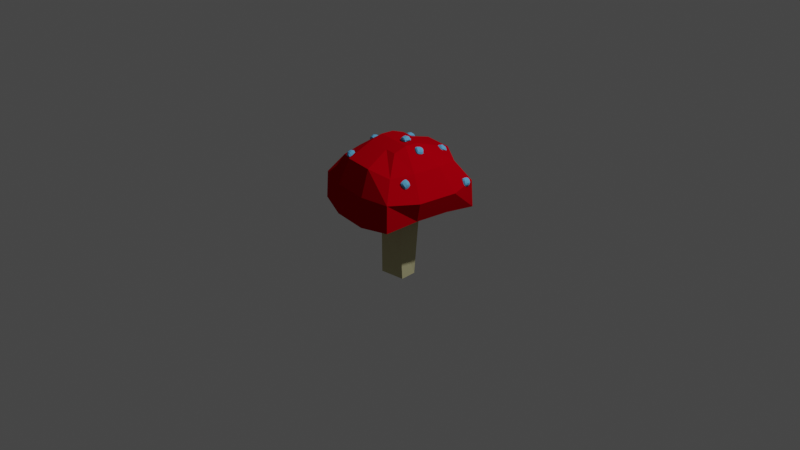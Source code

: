# Source: MushRoom.blend  (saved by Blender 2.81.16; exported with 4.5.12 LTS)
import bpy
from mathutils import Matrix  # noqa: F401  (used for matrix-valued properties, if any)

bpy.ops.wm.read_factory_settings(use_empty=True)
scene = bpy.context.scene
scene.name = 'Scene'

# ---- collections
col_collection = bpy.data.collections.new('Collection'); scene.collection.children.link(col_collection)

# ---- materials (node trees are filled in below, after node groups)
mat_material = bpy.data.materials.new('Material')
mat_material.alpha_threshold = 0.0
mat_material.use_transparent_shadow = False
mat_material.diffuse_color = (0.5288, 0.4997, 0.2839, 1.0)
mat_material.line_color = (0.0, 0.0, 0.0, 1.0)
mat_material_001 = bpy.data.materials.new('Material.001')
mat_material_001.use_transparent_shadow = False
mat_material_001.diffuse_color = (0.4336, 0.0, 0.005302, 1.0)
mat_material_002 = bpy.data.materials.new('Material.002')
mat_material_002.use_transparent_shadow = False
mat_material_002.diffuse_color = (0.1799, 0.3734, 0.8, 1.0)
mat_material_013 = bpy.data.materials.new('Material.013')
mat_material_013.use_transparent_shadow = False
mat_material_013.diffuse_color = (0.1274, 0.45, 0.8, 1.0)
mat_material_012 = bpy.data.materials.new('Material.012')
mat_material_012.use_transparent_shadow = False
mat_material_012.diffuse_color = (0.1274, 0.45, 0.8, 1.0)
mat_material_007 = bpy.data.materials.new('Material.007')
mat_material_007.use_transparent_shadow = False
mat_material_007.diffuse_color = (0.1274, 0.45, 0.8, 1.0)
mat_material_010 = bpy.data.materials.new('Material.010')
mat_material_010.use_transparent_shadow = False
mat_material_010.diffuse_color = (0.1274, 0.45, 0.8, 1.0)
mat_material_003 = bpy.data.materials.new('Material.003')
mat_material_003.use_transparent_shadow = False
mat_material_003.diffuse_color = (0.1274, 0.45, 0.8, 1.0)
mat_material_006 = bpy.data.materials.new('Material.006')
mat_material_006.use_transparent_shadow = False
mat_material_006.diffuse_color = (0.1274, 0.45, 0.8, 1.0)
mat_material_005 = bpy.data.materials.new('Material.005')
mat_material_005.use_transparent_shadow = False
mat_material_005.diffuse_color = (0.1274, 0.45, 0.8, 1.0)
mat_material_011 = bpy.data.materials.new('Material.011')
mat_material_011.use_transparent_shadow = False
mat_material_011.diffuse_color = (0.1274, 0.45, 0.8, 1.0)
mat_material_004 = bpy.data.materials.new('Material.004')
mat_material_004.use_transparent_shadow = False
mat_material_004.diffuse_color = (0.1274, 0.45, 0.8, 1.0)
mat_material_008 = bpy.data.materials.new('Material.008')
mat_material_008.use_transparent_shadow = False
mat_material_008.diffuse_color = (0.1274, 0.45, 0.8, 1.0)
mat_material_009 = bpy.data.materials.new('Material.009')
mat_material_009.use_transparent_shadow = False
mat_material_009.diffuse_color = (0.1274, 0.45, 0.8, 1.0)

# ---- material node trees

# ---- world
world_world = bpy.data.worlds.new('World'); scene.world = world_world
world_world.use_nodes = True; world_world.node_tree.nodes.clear()
_N = world_world.node_tree.nodes; _L = world_world.node_tree.links
n0 = _N.new('ShaderNodeOutputWorld'); n0.name = 'World Output'; n0.location = (300, 300)
n1 = _N.new('ShaderNodeBackground'); n1.name = 'Background'; n1.location = (10, 300)
n1.inputs[0].default_value = (0.05088, 0.05088, 0.05088, 1.0)
_L.new(n1.outputs[0], n0.inputs[0])
n0.is_active_output = True
world_world.color = (0.05088, 0.05088, 0.05088)
world_world.use_sun_shadow = False
world_world.sun_shadow_jitter_overblur = 0.0

# ---- cameras
cam_camera = bpy.data.cameras.new('Camera')
cam_camera.clip_end = 100.0
cam_camera.ortho_scale = 7.314

# ---- lights
light_light = bpy.data.lights.new('Light', 'POINT')
light_light.transmission_factor = 0.0
light_light.energy = 1000.0
light_light.shadow_soft_size = 0.1
light_light.shadow_maximum_resolution = 0.006
light_light.use_absolute_resolution = True

# ---- meshes
me_cube_002 = bpy.data.meshes.new('Cube.002')
me_cube_002.from_pydata([(-1.689, -1.689, -1.224), (-0.6459, -0.6459, 0.8348), (-1.689, 1.689, -1.224), (-0.6459, 0.6459, 0.8348), (1.689, -1.689, -1.224), (0.6459, -0.6459, 0.8348), (1.689, 1.689, -1.224), (0.6459, 0.6459, 0.8348), (-1.936, 0.6454, -1.358), (-1.936, -0.6454, -1.358), (-1.655, -1.655, -0.3052), (-1.249, -1.249, 0.3333), (-0.6459, -0.2153, 0.8348), (-0.6459, 0.2153, 0.8348), (-1.249, 1.249, 0.3333), (-1.655, 1.655, -0.3052), (0.5841, 1.752, -1.089), (-0.5841, 1.752, -1.089), (-0.2153, 0.6459, 0.9829), (0.2153, 0.6459, 0.9829), (1.249, 1.249, 0.3333), (1.655, 1.655, -0.3052), (1.936, -0.6454, -1.358), (1.936, 0.6454, -1.358), (0.6459, 0.2153, 0.8348), (0.6459, -0.2153, 0.8348), (1.249, -1.249, 0.3333), (1.655, -1.655, -0.3052), (-0.5841, -1.752, -1.089), (0.5841, -1.752, -1.089), (0.2153, -0.6459, 0.9829), (-0.2153, -0.6459, 0.9829), (0.2153, 0.2153, 0.9829), (0.2153, -0.2153, 0.9829), (-0.2153, 0.2153, 0.9829), (-0.2153, -0.2153, 0.9829), (-0.5175, 0.5175, -1.059), (-0.5175, -0.5175, -1.059), (0.5175, 0.5175, -1.059), (0.5175, -0.5175, -1.059), (0.6777, -2.033, -0.3622), (-0.6777, -2.033, -0.3622), (0.4931, -1.479, 0.3948), (-0.4931, -1.479, 0.3948), (1.897, 0.6322, -0.3331), (1.897, -0.6322, -0.3331), (1.558, 0.5192, 0.4984), (1.558, -0.5192, 0.4984), (-0.6777, 2.033, -0.3622), (0.6777, 2.033, -0.3622), (-0.4931, 1.479, 0.3948), (0.4931, 1.479, 0.3948), (-1.897, -0.6322, -0.3331), (-1.897, 0.6322, -0.3331), (-1.558, -0.5192, 0.4984), (-1.558, 0.5192, 0.4984), (-0.6281, 0.4851, 0.3587), (-0.333, 0.3915, -3.801), (0.1796, 0.3294, -0.8815), (0.1838, 0.4276, -3.849), (-0.4851, -0.6281, 0.3587), (-0.3866, -0.4702, -3.923), (0.2677, -0.3271, -0.867), (0.3896, -0.4314, -3.857), (-1.84, -0.223, -0.1548), (-1.948, -0.1122, -0.1093), (-1.871, -0.04847, -0.2991), (-1.96, -0.04543, -0.1645), (-1.771, -0.07689, 0.006908), (-1.921, -0.0563, -0.04745), (-1.802, 0.0976, -0.1374), (-1.933, 0.01043, -0.1026), (-1.858, -0.1139, -0.2693), (-1.846, -0.1806, -0.2141), (-1.886, -0.2151, -0.139), (-1.922, -0.1725, -0.1232), (-1.952, -0.08991, -0.1277), (-1.956, -0.06767, -0.1461), (-1.945, -0.04352, -0.2299), (-1.917, -0.04415, -0.2803), (-1.833, 0.05386, -0.1903), (-1.857, 0.003353, -0.2463), (-1.96, -0.02587, -0.1407), (-1.951, -0.007256, -0.1201), (-1.894, 0.06448, -0.1103), (-1.849, 0.09895, -0.1219), (-1.767, -0.01315, -0.02873), (-1.779, 0.05352, -0.08385), (-1.929, -0.01182, -0.08423), (-1.925, -0.03406, -0.06584), (-1.871, -0.06454, -0.003594), (-1.819, -0.072, 0.01946), (-1.825, -0.1777, -0.09659), (-1.801, -0.1272, -0.04066), (-1.939, -0.07398, -0.06488), (-1.948, -0.0926, -0.0855), (-1.947, -0.0295, -0.1017), (-1.943, -0.05174, -0.08327), (-1.956, -0.04812, -0.1223), (-1.952, -0.07036, -0.1039), (-1.846, -0.05736, -0.1897), (-1.837, -0.1108, -0.1455), (-1.825, -0.01261, -0.1401), (-1.815, -0.06607, -0.09594), (-1.831, -0.1341, -0.01239), (-1.859, -0.1928, -0.07728), (-1.889, -0.1087, -0.02863), (-1.909, -0.1514, -0.07584), (-1.833, 0.05642, -0.06723), (-1.821, -0.008892, -0.01322), (-1.892, 0.04118, -0.06078), (-1.882, -0.01246, -0.01643), (-1.897, 0.01728, -0.2509), (-1.869, 0.07589, -0.186), (-1.936, 0.001442, -0.2022), (-1.916, 0.04408, -0.155), (-1.899, -0.1729, -0.1949), (-1.91, -0.1076, -0.2489), (-1.946, -0.1472, -0.1656), (-1.955, -0.09352, -0.2099), (-1.461, 1.65, -0.178), (-1.401, 1.799, -0.1786), (-1.445, 1.75, -0.3826), (-1.394, 1.838, -0.2568), (-1.235, 1.666, -0.1517), (-1.314, 1.805, -0.1685), (-1.218, 1.767, -0.3563), (-1.308, 1.844, -0.2468), (-1.465, 1.71, -0.3252), (-1.472, 1.672, -0.247), (-1.464, 1.695, -0.1585), (-1.44, 1.748, -0.1614), (-1.399, 1.812, -0.2046), (-1.397, 1.825, -0.2307), (-1.428, 1.822, -0.3126), (-1.448, 1.794, -0.359), (-1.293, 1.771, -0.3651), (-1.371, 1.765, -0.3742), (-1.367, 1.849, -0.2491), (-1.338, 1.851, -0.2458), (-1.261, 1.834, -0.2932), (-1.226, 1.81, -0.3332), (-1.212, 1.69, -0.2169), (-1.206, 1.729, -0.2951), (-1.31, 1.831, -0.2207), (-1.312, 1.818, -0.1946), (-1.273, 1.76, -0.1419), (-1.243, 1.711, -0.1328), (-1.388, 1.661, -0.162), (-1.31, 1.666, -0.1529), (-1.344, 1.812, -0.1676), (-1.373, 1.81, -0.1709), (-1.34, 1.838, -0.2197), (-1.342, 1.825, -0.1936), (-1.369, 1.836, -0.2231), (-1.371, 1.823, -0.197), (-1.373, 1.73, -0.298), (-1.378, 1.7, -0.2353), (-1.304, 1.736, -0.29), (-1.309, 1.705, -0.2273), (-1.309, 1.692, -0.1191), (-1.4, 1.685, -0.1297), (-1.325, 1.753, -0.1321), (-1.391, 1.748, -0.1397), (-1.215, 1.779, -0.2702), (-1.221, 1.741, -0.1936), (-1.245, 1.824, -0.2418), (-1.25, 1.793, -0.1789), (-1.381, 1.806, -0.3759), (-1.29, 1.813, -0.3654), (-1.377, 1.837, -0.3189), (-1.311, 1.841, -0.3112), (-1.475, 1.723, -0.2232), (-1.469, 1.76, -0.2997), (-1.459, 1.778, -0.2031), (-1.454, 1.809, -0.266), (-1.278, 0.5437, 0.5237), (-1.278, 0.6432, 0.6504), (-1.286, 0.7671, 0.4757), (-1.281, 0.7286, 0.6321), (-1.077, 0.5734, 0.6272), (-1.201, 0.6545, 0.69), (-1.085, 0.7968, 0.5792), (-1.204, 0.7399, 0.6717), (-1.294, 0.6943, 0.4751), (-1.291, 0.609, 0.4934), (-1.299, 0.5546, 0.567), (-1.296, 0.5923, 0.6111), (-1.279, 0.6716, 0.6443), (-1.28, 0.7001, 0.6382), (-1.303, 0.7574, 0.5757), (-1.308, 0.7734, 0.52), (-1.155, 0.7926, 0.5517), (-1.225, 0.7823, 0.5159), (-1.26, 0.7341, 0.654), (-1.234, 0.7378, 0.6672), (-1.154, 0.7794, 0.6522), (-1.11, 0.8025, 0.6214), (-1.06, 0.6431, 0.612), (-1.063, 0.7284, 0.5937), (-1.203, 0.7115, 0.6778), (-1.202, 0.683, 0.6839), (-1.147, 0.6143, 0.6876), (-1.102, 0.5837, 0.6684), (-1.216, 0.5507, 0.5656), (-1.146, 0.5609, 0.6014), (-1.231, 0.6524, 0.6855), (-1.257, 0.6487, 0.6723), (-1.233, 0.7094, 0.6733), (-1.232, 0.6809, 0.6794), (-1.259, 0.7056, 0.6601), (-1.258, 0.6771, 0.6662), (-1.219, 0.7016, 0.5372), (-1.216, 0.6332, 0.5519), (-1.157, 0.7107, 0.5689), (-1.154, 0.6423, 0.5836), (-1.157, 0.5495, 0.6405), (-1.238, 0.5375, 0.5989), (-1.194, 0.5931, 0.6713), (-1.253, 0.5844, 0.6411), (-1.092, 0.7367, 0.6417), (-1.089, 0.6531, 0.6596), (-1.139, 0.7357, 0.6817), (-1.136, 0.6671, 0.6964), (-1.248, 0.8064, 0.5412), (-1.167, 0.8183, 0.5828), (-1.26, 0.78, 0.5991), (-1.201, 0.7887, 0.6294), (-1.315, 0.6198, 0.5434), (-1.319, 0.7034, 0.5255), (-1.322, 0.6397, 0.601), (-1.324, 0.7084, 0.5862), (-0.2538, 0.7925, 0.841), (-0.1851, 0.9179, 0.9153), (-0.2044, 0.9724, 0.709), (-0.1662, 0.9866, 0.8648), (-0.03233, 0.7693, 0.8923), (-0.1004, 0.909, 0.9349), (0.01711, 0.9492, 0.7602), (-0.08147, 0.9778, 0.8844), (-0.2348, 0.913, 0.7389), (-0.2537, 0.8443, 0.7893), (-0.2569, 0.8241, 0.8789), (-0.2295, 0.8692, 0.9031), (-0.1788, 0.9408, 0.8985), (-0.1725, 0.9637, 0.8816), (-0.1929, 1.002, 0.8055), (-0.2085, 1.0, 0.7495), (-0.05541, 0.9652, 0.7475), (-0.132, 0.9733, 0.7298), (-0.1391, 0.9898, 0.8792), (-0.1109, 0.9868, 0.8858), (-0.02911, 0.9851, 0.8434), (0.008541, 0.9776, 0.7998), (0.0002167, 0.8176, 0.8481), (0.01911, 0.8864, 0.7976), (-0.08777, 0.9548, 0.9013), (-0.09408, 0.9319, 0.9181), (-0.06566, 0.8521, 0.941), (-0.0399, 0.8014, 0.9291), (-0.1833, 0.7866, 0.8668), (-0.1067, 0.7786, 0.8845), (-0.1298, 0.918, 0.9362), (-0.158, 0.921, 0.9297), (-0.1172, 0.9639, 0.9026), (-0.1235, 0.941, 0.9194), (-0.1454, 0.9668, 0.896), (-0.1517, 0.9439, 0.9129), (-0.1459, 0.9083, 0.7807), (-0.1611, 0.8532, 0.8211), (-0.07808, 0.9012, 0.7964), (-0.09323, 0.8461, 0.8368), (-0.109, 0.7856, 0.9261), (-0.1979, 0.7949, 0.9055), (-0.1191, 0.8475, 0.9418), (-0.1837, 0.8543, 0.9268), (0.009667, 0.9204, 0.8419), (-0.00884, 0.853, 0.8914), (-0.02086, 0.9509, 0.8854), (-0.03606, 0.8956, 0.9259), (-0.1384, 1.011, 0.7466), (-0.04953, 1.002, 0.7671), (-0.1405, 1.012, 0.8112), (-0.07579, 1.005, 0.8262), (-0.2576, 0.8791, 0.8338), (-0.2391, 0.9464, 0.7843), (-0.2403, 0.917, 0.8786), (-0.2251, 0.9723, 0.8381), (0.8076, 1.428, 0.2786), (0.8551, 1.582, 0.271), (0.7278, 1.549, 0.1018), (0.8246, 1.628, 0.2035), (1.021, 1.463, 0.2061), (0.9369, 1.595, 0.2433), (0.9416, 1.584, 0.02933), (0.9064, 1.642, 0.1757), (0.7364, 1.502, 0.1567), (0.7669, 1.455, 0.2243), (0.8114, 1.471, 0.3031), (0.8296, 1.526, 0.2969), (0.845, 1.597, 0.2485), (0.8348, 1.613, 0.226), (0.7705, 1.615, 0.1662), (0.7331, 1.589, 0.13), (0.8706, 1.582, 0.05432), (0.7966, 1.57, 0.07939), (0.8524, 1.641, 0.1997), (0.8796, 1.645, 0.1905), (0.9287, 1.641, 0.1126), (0.9427, 1.624, 0.05895), (1.012, 1.496, 0.1412), (0.9815, 1.542, 0.07363), (0.9166, 1.626, 0.1983), (0.9268, 1.611, 0.2208), (0.9877, 1.552, 0.2433), (1.021, 1.505, 0.2321), (0.8795, 1.444, 0.2627), (0.9534, 1.456, 0.2376), (0.9102, 1.599, 0.2581), (0.8829, 1.595, 0.2673), (0.8898, 1.63, 0.213), (0.9, 1.615, 0.2355), (0.8625, 1.626, 0.2222), (0.8727, 1.61, 0.2448), (0.8301, 1.528, 0.1437), (0.8546, 1.491, 0.1978), (0.8957, 1.539, 0.1215), (0.9201, 1.502, 0.1756), (0.9678, 1.478, 0.2707), (0.882, 1.464, 0.2998), (0.9455, 1.539, 0.2738), (0.8831, 1.529, 0.295), (0.9821, 1.588, 0.1062), (1.012, 1.543, 0.1724), (0.966, 1.628, 0.1503), (0.9906, 1.59, 0.2046), (0.7859, 1.61, 0.0871), (0.8717, 1.624, 0.05801), (0.8131, 1.635, 0.1402), (0.8756, 1.645, 0.1191), (0.7718, 1.503, 0.2538), (0.7419, 1.549, 0.1876), (0.7933, 1.558, 0.2715), (0.7688, 1.595, 0.2172), (-0.1608, 0.1756, 1.004), (-0.09019, 0.2462, 1.131), (-0.1608, 0.4042, 1.004), (-0.09019, 0.3336, 1.131), (0.06779, 0.1756, 1.004), (-0.002788, 0.2462, 1.131), (0.06779, 0.4042, 1.004), (-0.002788, 0.3336, 1.131), (-0.1775, 0.3335, 0.995), (-0.1775, 0.2462, 0.995), (-0.1584, 0.1779, 1.053), (-0.131, 0.2054, 1.097), (-0.09019, 0.2753, 1.131), (-0.09019, 0.3044, 1.131), (-0.131, 0.3744, 1.097), (-0.1584, 0.4018, 1.053), (-0.006971, 0.4084, 1.012), (-0.086, 0.4084, 1.012), (-0.06105, 0.3336, 1.141), (-0.03192, 0.3336, 1.141), (0.03801, 0.3744, 1.097), (0.06547, 0.4018, 1.053), (0.08451, 0.2462, 0.995), (0.08451, 0.3335, 0.995), (-0.002788, 0.3044, 1.131), (-0.002788, 0.2753, 1.131), (0.03801, 0.2054, 1.097), (0.06547, 0.1779, 1.053), (-0.086, 0.1713, 1.012), (-0.006971, 0.1713, 1.012), (-0.03192, 0.2462, 1.141), (-0.06105, 0.2462, 1.141), (-0.03192, 0.3044, 1.141), (-0.03192, 0.2753, 1.141), (-0.06105, 0.3044, 1.141), (-0.06105, 0.2753, 1.141), (-0.0815, 0.3249, 1.014), (-0.0815, 0.2549, 1.014), (-0.01148, 0.3249, 1.014), (-0.01148, 0.2549, 1.014), (-0.0006355, 0.1523, 1.05), (-0.09234, 0.1523, 1.05), (-0.01313, 0.1898, 1.101), (-0.07985, 0.1898, 1.101), (0.08184, 0.3327, 1.052), (0.08184, 0.2471, 1.052), (0.0589, 0.325, 1.108), (0.0589, 0.2548, 1.108), (-0.09234, 0.4274, 1.05), (-0.0006355, 0.4274, 1.05), (-0.07985, 0.39, 1.101), (-0.01313, 0.39, 1.101), (-0.1748, 0.2471, 1.052), (-0.1748, 0.3327, 1.052), (-0.1519, 0.2548, 1.108), (-0.1519, 0.325, 1.108), (-1.251, -1.089, 0.394), (-1.215, -1.056, 0.5475), (-1.265, -0.8693, 0.454), (-1.221, -0.9714, 0.5704), (-1.028, -1.089, 0.4478), (-1.13, -1.056, 0.5681), (-1.043, -0.8693, 0.5078), (-1.136, -0.9714, 0.591), (-1.275, -0.9349, 0.423), (-1.269, -1.019, 0.4001), (-1.26, -1.1, 0.4413), (-1.244, -1.086, 0.4954), (-1.217, -1.028, 0.5551), (-1.219, -0.9994, 0.5628), (-1.255, -0.923, 0.5398), (-1.274, -0.8849, 0.5001), (-1.118, -0.8674, 0.4991), (-1.195, -0.8674, 0.4805), (-1.195, -0.9741, 0.5867), (-1.166, -0.9741, 0.5935), (-1.091, -0.9229, 0.5795), (-1.056, -0.8848, 0.5528), (-1.015, -1.019, 0.4618), (-1.02, -0.9348, 0.4847), (-1.134, -0.9994, 0.5833), (-1.132, -1.027, 0.5757), (-1.08, -1.086, 0.5352), (-1.042, -1.1, 0.4941), (-1.18, -1.096, 0.4183), (-1.103, -1.096, 0.4369), (-1.161, -1.058, 0.5706), (-1.189, -1.058, 0.5637), (-1.164, -1.002, 0.5859), (-1.163, -1.03, 0.5782), (-1.193, -1.002, 0.579), (-1.191, -1.03, 0.5714), (-1.185, -0.9484, 0.4615), (-1.181, -1.016, 0.4432), (-1.117, -0.9484, 0.478), (-1.113, -1.016, 0.4597), (-1.104, -1.124, 0.4682), (-1.193, -1.124, 0.4466), (-1.13, -1.102, 0.523), (-1.195, -1.102, 0.5073), (-1.036, -0.9509, 0.5367), (-1.03, -1.033, 0.5143), (-1.07, -0.9735, 0.582), (-1.066, -1.041, 0.5635), (-1.21, -0.8592, 0.5187), (-1.121, -0.8592, 0.5403), (-1.207, -0.9091, 0.5598), (-1.143, -0.9091, 0.5755), (-1.28, -1.033, 0.4539), (-1.285, -0.951, 0.4763), (-1.27, -1.041, 0.5139), (-1.275, -0.9735, 0.5323), (0.02322, -1.256, 0.5579), (0.1048, -1.271, 0.696), (0.02879, -1.071, 0.6918), (0.1069, -1.2, 0.7472), (0.2511, -1.251, 0.5407), (0.1919, -1.269, 0.6895), (0.2566, -1.065, 0.6746), (0.1941, -1.198, 0.7406), (0.009719, -1.123, 0.6443), (0.00759, -1.194, 0.5932), (0.0293, -1.283, 0.5989), (0.06059, -1.285, 0.6478), (0.1055, -1.248, 0.7131), (0.1062, -1.224, 0.7302), (0.06471, -1.149, 0.7468), (0.03476, -1.102, 0.7301), (0.1828, -1.069, 0.6894), (0.104, -1.071, 0.6954), (0.1367, -1.206, 0.7531), (0.1658, -1.205, 0.7509), (0.2332, -1.144, 0.7341), (0.258, -1.096, 0.7132), (0.2688, -1.188, 0.5735), (0.2709, -1.117, 0.6246), (0.1934, -1.222, 0.7236), (0.1926, -1.246, 0.7065), (0.2291, -1.281, 0.6351), (0.2525, -1.278, 0.5821), (0.09827, -1.263, 0.5565), (0.1771, -1.261, 0.5506), (0.1636, -1.276, 0.6997), (0.1346, -1.276, 0.7019), (0.1651, -1.229, 0.7339), (0.1644, -1.252, 0.7168), (0.136, -1.229, 0.736), (0.1353, -1.253, 0.719), (0.1067, -1.139, 0.6478), (0.1049, -1.196, 0.6068), (0.1765, -1.138, 0.6425), (0.1748, -1.194, 0.6015), (0.1857, -1.298, 0.569), (0.09428, -1.3, 0.5759), (0.178, -1.298, 0.6332), (0.1115, -1.299, 0.6382), (0.2725, -1.151, 0.6699), (0.2704, -1.22, 0.6199), (0.2536, -1.19, 0.7126), (0.2519, -1.247, 0.6715), (0.101, -1.077, 0.737), (0.1924, -1.075, 0.7301), (0.1164, -1.137, 0.7554), (0.1829, -1.135, 0.7504), (0.01452, -1.226, 0.6392), (0.01661, -1.157, 0.6893), (0.04182, -1.252, 0.6873), (0.04353, -1.196, 0.7285), (1.413, -0.8188, 0.4289), (1.429, -0.801, 0.5882), (1.219, -0.798, 0.5474), (1.355, -0.7931, 0.6335), (1.479, -0.6119, 0.5005), (1.454, -0.7219, 0.6156), (1.284, -0.5911, 0.6189), (1.38, -0.714, 0.6609), (1.27, -0.8158, 0.4983), (1.344, -0.8237, 0.453), (1.433, -0.837, 0.4701), (1.437, -0.8276, 0.5273), (1.404, -0.7984, 0.6033), (1.38, -0.7957, 0.6184), (1.293, -0.8122, 0.6149), (1.243, -0.8166, 0.5861), (1.263, -0.6619, 0.6044), (1.24, -0.7334, 0.5796), (1.368, -0.7709, 0.6506), (1.376, -0.7445, 0.6597), (1.342, -0.6592, 0.6678), (1.307, -0.6139, 0.6563), (1.42, -0.5866, 0.5351), (1.345, -0.5786, 0.5803), (1.405, -0.7166, 0.6458), (1.429, -0.7193, 0.6307), (1.486, -0.6746, 0.5802), (1.498, -0.6343, 0.5402), (1.442, -0.755, 0.4567), (1.465, -0.6834, 0.4815), (1.45, -0.7524, 0.6144), (1.442, -0.7788, 0.6053), (1.401, -0.7471, 0.6446), (1.425, -0.7498, 0.6295), (1.392, -0.7735, 0.6355), (1.417, -0.7762, 0.6204), (1.313, -0.7378, 0.5393), (1.373, -0.7441, 0.503), (1.334, -0.6744, 0.5613), (1.393, -0.6808, 0.525), (1.499, -0.6949, 0.5031), (1.473, -0.7779, 0.4744), (1.486, -0.724, 0.5594), (1.467, -0.7844, 0.5385), (1.37, -0.6046, 0.624), (1.443, -0.6124, 0.5797), (1.395, -0.6495, 0.6576), (1.455, -0.6559, 0.6212), (1.239, -0.7528, 0.617), (1.265, -0.6698, 0.6458), (1.297, -0.7662, 0.6423), (1.316, -0.7058, 0.6632), (1.369, -0.8447, 0.4993), (1.296, -0.8369, 0.5436), (1.394, -0.8466, 0.5552), (1.334, -0.8402, 0.5916), (-0.4496, 0.4318, -2.053), (0.3005, -0.5686, -2.266), (0.2508, 0.3952, -2.035), (-0.428, -0.5366, -2.124)], [], [(55, 13, 3, 14), (51, 19, 7, 20), (47, 25, 5, 26), (43, 31, 1, 11), (39, 22, 4, 29), (35, 12, 1, 31), (25, 33, 30, 5), (33, 35, 31, 30), (7, 19, 32, 24), (24, 32, 33, 25), (19, 18, 34, 32), (32, 34, 35, 33), (18, 3, 13, 34), (34, 13, 12, 35), (9, 37, 28, 0), (37, 39, 29, 28), (2, 17, 36, 8), (8, 36, 37, 9), (17, 16, 38, 36), (36, 38, 39, 37), (16, 6, 23, 38), (38, 23, 22, 39), (28, 41, 10, 0), (41, 43, 11, 10), (4, 27, 40, 29), (29, 40, 41, 28), (27, 26, 42, 40), (40, 42, 43, 41), (26, 5, 30, 42), (42, 30, 31, 43), (22, 45, 27, 4), (45, 47, 26, 27), (6, 21, 44, 23), (23, 44, 45, 22), (21, 20, 46, 44), (44, 46, 47, 45), (20, 7, 24, 46), (46, 24, 25, 47), (16, 49, 21, 6), (49, 51, 20, 21), (2, 15, 48, 17), (17, 48, 49, 16), (15, 14, 50, 48), (48, 50, 51, 49), (14, 3, 18, 50), (50, 18, 19, 51), (8, 53, 15, 2), (53, 55, 14, 15), (0, 10, 52, 9), (9, 52, 53, 8), (10, 11, 54, 52), (52, 54, 55, 53), (11, 1, 12, 54), (54, 12, 13, 55), (56, 60, 62, 58), (570, 58, 62, 569), (569, 62, 60, 571), (61, 57, 59, 63), (568, 56, 58, 570), (571, 60, 56, 568), (119, 77, 67, 78), (115, 83, 71, 84), (111, 89, 69, 90), (107, 95, 65, 75), (103, 86, 68, 93), (99, 76, 65, 95), (89, 97, 94, 69), (97, 99, 95, 94), (71, 83, 96, 88), (88, 96, 97, 89), (83, 82, 98, 96), (96, 98, 99, 97), (82, 67, 77, 98), (98, 77, 76, 99), (73, 101, 92, 64), (101, 103, 93, 92), (66, 81, 100, 72), (72, 100, 101, 73), (81, 80, 102, 100), (100, 102, 103, 101), (80, 70, 87, 102), (102, 87, 86, 103), (92, 105, 74, 64), (105, 107, 75, 74), (68, 91, 104, 93), (93, 104, 105, 92), (91, 90, 106, 104), (104, 106, 107, 105), (90, 69, 94, 106), (106, 94, 95, 107), (86, 109, 91, 68), (109, 111, 90, 91), (70, 85, 108, 87), (87, 108, 109, 86), (85, 84, 110, 108), (108, 110, 111, 109), (84, 71, 88, 110), (110, 88, 89, 111), (80, 113, 85, 70), (113, 115, 84, 85), (66, 79, 112, 81), (81, 112, 113, 80), (79, 78, 114, 112), (112, 114, 115, 113), (78, 67, 82, 114), (114, 82, 83, 115), (72, 117, 79, 66), (117, 119, 78, 79), (64, 74, 116, 73), (73, 116, 117, 72), (74, 75, 118, 116), (116, 118, 119, 117), (75, 65, 76, 118), (118, 76, 77, 119), (175, 133, 123, 134), (171, 139, 127, 140), (167, 145, 125, 146), (163, 151, 121, 131), (159, 142, 124, 149), (155, 132, 121, 151), (145, 153, 150, 125), (153, 155, 151, 150), (127, 139, 152, 144), (144, 152, 153, 145), (139, 138, 154, 152), (152, 154, 155, 153), (138, 123, 133, 154), (154, 133, 132, 155), (129, 157, 148, 120), (157, 159, 149, 148), (122, 137, 156, 128), (128, 156, 157, 129), (137, 136, 158, 156), (156, 158, 159, 157), (136, 126, 143, 158), (158, 143, 142, 159), (148, 161, 130, 120), (161, 163, 131, 130), (124, 147, 160, 149), (149, 160, 161, 148), (147, 146, 162, 160), (160, 162, 163, 161), (146, 125, 150, 162), (162, 150, 151, 163), (142, 165, 147, 124), (165, 167, 146, 147), (126, 141, 164, 143), (143, 164, 165, 142), (141, 140, 166, 164), (164, 166, 167, 165), (140, 127, 144, 166), (166, 144, 145, 167), (136, 169, 141, 126), (169, 171, 140, 141), (122, 135, 168, 137), (137, 168, 169, 136), (135, 134, 170, 168), (168, 170, 171, 169), (134, 123, 138, 170), (170, 138, 139, 171), (128, 173, 135, 122), (173, 175, 134, 135), (120, 130, 172, 129), (129, 172, 173, 128), (130, 131, 174, 172), (172, 174, 175, 173), (131, 121, 132, 174), (174, 132, 133, 175), (231, 189, 179, 190), (227, 195, 183, 196), (223, 201, 181, 202), (219, 207, 177, 187), (215, 198, 180, 205), (211, 188, 177, 207), (201, 209, 206, 181), (209, 211, 207, 206), (183, 195, 208, 200), (200, 208, 209, 201), (195, 194, 210, 208), (208, 210, 211, 209), (194, 179, 189, 210), (210, 189, 188, 211), (185, 213, 204, 176), (213, 215, 205, 204), (178, 193, 212, 184), (184, 212, 213, 185), (193, 192, 214, 212), (212, 214, 215, 213), (192, 182, 199, 214), (214, 199, 198, 215), (204, 217, 186, 176), (217, 219, 187, 186), (180, 203, 216, 205), (205, 216, 217, 204), (203, 202, 218, 216), (216, 218, 219, 217), (202, 181, 206, 218), (218, 206, 207, 219), (198, 221, 203, 180), (221, 223, 202, 203), (182, 197, 220, 199), (199, 220, 221, 198), (197, 196, 222, 220), (220, 222, 223, 221), (196, 183, 200, 222), (222, 200, 201, 223), (192, 225, 197, 182), (225, 227, 196, 197), (178, 191, 224, 193), (193, 224, 225, 192), (191, 190, 226, 224), (224, 226, 227, 225), (190, 179, 194, 226), (226, 194, 195, 227), (184, 229, 191, 178), (229, 231, 190, 191), (176, 186, 228, 185), (185, 228, 229, 184), (186, 187, 230, 228), (228, 230, 231, 229), (187, 177, 188, 230), (230, 188, 189, 231), (287, 245, 235, 246), (283, 251, 239, 252), (279, 257, 237, 258), (275, 263, 233, 243), (271, 254, 236, 261), (267, 244, 233, 263), (257, 265, 262, 237), (265, 267, 263, 262), (239, 251, 264, 256), (256, 264, 265, 257), (251, 250, 266, 264), (264, 266, 267, 265), (250, 235, 245, 266), (266, 245, 244, 267), (241, 269, 260, 232), (269, 271, 261, 260), (234, 249, 268, 240), (240, 268, 269, 241), (249, 248, 270, 268), (268, 270, 271, 269), (248, 238, 255, 270), (270, 255, 254, 271), (260, 273, 242, 232), (273, 275, 243, 242), (236, 259, 272, 261), (261, 272, 273, 260), (259, 258, 274, 272), (272, 274, 275, 273), (258, 237, 262, 274), (274, 262, 263, 275), (254, 277, 259, 236), (277, 279, 258, 259), (238, 253, 276, 255), (255, 276, 277, 254), (253, 252, 278, 276), (276, 278, 279, 277), (252, 239, 256, 278), (278, 256, 257, 279), (248, 281, 253, 238), (281, 283, 252, 253), (234, 247, 280, 249), (249, 280, 281, 248), (247, 246, 282, 280), (280, 282, 283, 281), (246, 235, 250, 282), (282, 250, 251, 283), (240, 285, 247, 234), (285, 287, 246, 247), (232, 242, 284, 241), (241, 284, 285, 240), (242, 243, 286, 284), (284, 286, 287, 285), (243, 233, 244, 286), (286, 244, 245, 287), (343, 301, 291, 302), (339, 307, 295, 308), (335, 313, 293, 314), (331, 319, 289, 299), (327, 310, 292, 317), (323, 300, 289, 319), (313, 321, 318, 293), (321, 323, 319, 318), (295, 307, 320, 312), (312, 320, 321, 313), (307, 306, 322, 320), (320, 322, 323, 321), (306, 291, 301, 322), (322, 301, 300, 323), (297, 325, 316, 288), (325, 327, 317, 316), (290, 305, 324, 296), (296, 324, 325, 297), (305, 304, 326, 324), (324, 326, 327, 325), (304, 294, 311, 326), (326, 311, 310, 327), (316, 329, 298, 288), (329, 331, 299, 298), (292, 315, 328, 317), (317, 328, 329, 316), (315, 314, 330, 328), (328, 330, 331, 329), (314, 293, 318, 330), (330, 318, 319, 331), (310, 333, 315, 292), (333, 335, 314, 315), (294, 309, 332, 311), (311, 332, 333, 310), (309, 308, 334, 332), (332, 334, 335, 333), (308, 295, 312, 334), (334, 312, 313, 335), (304, 337, 309, 294), (337, 339, 308, 309), (290, 303, 336, 305), (305, 336, 337, 304), (303, 302, 338, 336), (336, 338, 339, 337), (302, 291, 306, 338), (338, 306, 307, 339), (296, 341, 303, 290), (341, 343, 302, 303), (288, 298, 340, 297), (297, 340, 341, 296), (298, 299, 342, 340), (340, 342, 343, 341), (299, 289, 300, 342), (342, 300, 301, 343), (399, 357, 347, 358), (395, 363, 351, 364), (391, 369, 349, 370), (387, 375, 345, 355), (383, 366, 348, 373), (379, 356, 345, 375), (369, 377, 374, 349), (377, 379, 375, 374), (351, 363, 376, 368), (368, 376, 377, 369), (363, 362, 378, 376), (376, 378, 379, 377), (362, 347, 357, 378), (378, 357, 356, 379), (353, 381, 372, 344), (381, 383, 373, 372), (346, 361, 380, 352), (352, 380, 381, 353), (361, 360, 382, 380), (380, 382, 383, 381), (360, 350, 367, 382), (382, 367, 366, 383), (372, 385, 354, 344), (385, 387, 355, 354), (348, 371, 384, 373), (373, 384, 385, 372), (371, 370, 386, 384), (384, 386, 387, 385), (370, 349, 374, 386), (386, 374, 375, 387), (366, 389, 371, 348), (389, 391, 370, 371), (350, 365, 388, 367), (367, 388, 389, 366), (365, 364, 390, 388), (388, 390, 391, 389), (364, 351, 368, 390), (390, 368, 369, 391), (360, 393, 365, 350), (393, 395, 364, 365), (346, 359, 392, 361), (361, 392, 393, 360), (359, 358, 394, 392), (392, 394, 395, 393), (358, 347, 362, 394), (394, 362, 363, 395), (352, 397, 359, 346), (397, 399, 358, 359), (344, 354, 396, 353), (353, 396, 397, 352), (354, 355, 398, 396), (396, 398, 399, 397), (355, 345, 356, 398), (398, 356, 357, 399), (455, 413, 403, 414), (451, 419, 407, 420), (447, 425, 405, 426), (443, 431, 401, 411), (439, 422, 404, 429), (435, 412, 401, 431), (425, 433, 430, 405), (433, 435, 431, 430), (407, 419, 432, 424), (424, 432, 433, 425), (419, 418, 434, 432), (432, 434, 435, 433), (418, 403, 413, 434), (434, 413, 412, 435), (409, 437, 428, 400), (437, 439, 429, 428), (402, 417, 436, 408), (408, 436, 437, 409), (417, 416, 438, 436), (436, 438, 439, 437), (416, 406, 423, 438), (438, 423, 422, 439), (428, 441, 410, 400), (441, 443, 411, 410), (404, 427, 440, 429), (429, 440, 441, 428), (427, 426, 442, 440), (440, 442, 443, 441), (426, 405, 430, 442), (442, 430, 431, 443), (422, 445, 427, 404), (445, 447, 426, 427), (406, 421, 444, 423), (423, 444, 445, 422), (421, 420, 446, 444), (444, 446, 447, 445), (420, 407, 424, 446), (446, 424, 425, 447), (416, 449, 421, 406), (449, 451, 420, 421), (402, 415, 448, 417), (417, 448, 449, 416), (415, 414, 450, 448), (448, 450, 451, 449), (414, 403, 418, 450), (450, 418, 419, 451), (408, 453, 415, 402), (453, 455, 414, 415), (400, 410, 452, 409), (409, 452, 453, 408), (410, 411, 454, 452), (452, 454, 455, 453), (411, 401, 412, 454), (454, 412, 413, 455), (511, 469, 459, 470), (507, 475, 463, 476), (503, 481, 461, 482), (499, 487, 457, 467), (495, 478, 460, 485), (491, 468, 457, 487), (481, 489, 486, 461), (489, 491, 487, 486), (463, 475, 488, 480), (480, 488, 489, 481), (475, 474, 490, 488), (488, 490, 491, 489), (474, 459, 469, 490), (490, 469, 468, 491), (465, 493, 484, 456), (493, 495, 485, 484), (458, 473, 492, 464), (464, 492, 493, 465), (473, 472, 494, 492), (492, 494, 495, 493), (472, 462, 479, 494), (494, 479, 478, 495), (484, 497, 466, 456), (497, 499, 467, 466), (460, 483, 496, 485), (485, 496, 497, 484), (483, 482, 498, 496), (496, 498, 499, 497), (482, 461, 486, 498), (498, 486, 487, 499), (478, 501, 483, 460), (501, 503, 482, 483), (462, 477, 500, 479), (479, 500, 501, 478), (477, 476, 502, 500), (500, 502, 503, 501), (476, 463, 480, 502), (502, 480, 481, 503), (472, 505, 477, 462), (505, 507, 476, 477), (458, 471, 504, 473), (473, 504, 505, 472), (471, 470, 506, 504), (504, 506, 507, 505), (470, 459, 474, 506), (506, 474, 475, 507), (464, 509, 471, 458), (509, 511, 470, 471), (456, 466, 508, 465), (465, 508, 509, 464), (466, 467, 510, 508), (508, 510, 511, 509), (467, 457, 468, 510), (510, 468, 469, 511), (567, 525, 515, 526), (563, 531, 519, 532), (559, 537, 517, 538), (555, 543, 513, 523), (551, 534, 516, 541), (547, 524, 513, 543), (537, 545, 542, 517), (545, 547, 543, 542), (519, 531, 544, 536), (536, 544, 545, 537), (531, 530, 546, 544), (544, 546, 547, 545), (530, 515, 525, 546), (546, 525, 524, 547), (521, 549, 540, 512), (549, 551, 541, 540), (514, 529, 548, 520), (520, 548, 549, 521), (529, 528, 550, 548), (548, 550, 551, 549), (528, 518, 535, 550), (550, 535, 534, 551), (540, 553, 522, 512), (553, 555, 523, 522), (516, 539, 552, 541), (541, 552, 553, 540), (539, 538, 554, 552), (552, 554, 555, 553), (538, 517, 542, 554), (554, 542, 543, 555), (534, 557, 539, 516), (557, 559, 538, 539), (518, 533, 556, 535), (535, 556, 557, 534), (533, 532, 558, 556), (556, 558, 559, 557), (532, 519, 536, 558), (558, 536, 537, 559), (528, 561, 533, 518), (561, 563, 532, 533), (514, 527, 560, 529), (529, 560, 561, 528), (527, 526, 562, 560), (560, 562, 563, 561), (526, 515, 530, 562), (562, 530, 531, 563), (520, 565, 527, 514), (565, 567, 526, 527), (512, 522, 564, 521), (521, 564, 565, 520), (522, 523, 566, 564), (564, 566, 567, 565), (523, 513, 524, 566), (566, 524, 525, 567), (61, 571, 568, 57), (57, 568, 570, 59), (63, 569, 571, 61), (59, 570, 569, 63)])
me_cube_002.polygons.foreach_set('material_index', [1, 1, 1, 1, 1, 1, 1, 1, 1, 1, 1, 1, 1, 1, 1, 1, 1, 1, 1, 1, 1, 1, 1, 1, 1, 1, 1, 1, 1, 1, 1, 1, 1, 1, 1, 1, 1, 1, 1, 1, 1, 1, 1, 1, 1, 1, 1, 1, 1, 1, 1, 1, 1, 1, 0, 0, 0, 0, 0, 0, 3, 3, 3, 3, 3, 3, 3, 3, 3, 3, 3, 3, 3, 3, 3, 3, 3, 3, 3, 3, 3, 3, 3, 3, 3, 3, 3, 3, 3, 3, 3, 3, 3, 3, 3, 3, 3, 3, 3, 3, 3, 3, 3, 3, 3, 3, 3, 3, 3, 3, 3, 3, 3, 3, 4, 4, 4, 4, 4, 4, 4, 4, 4, 4, 4, 4, 4, 4, 4, 4, 4, 4, 4, 4, 4, 4, 4, 4, 4, 4, 4, 4, 4, 4, 4, 4, 4, 4, 4, 4, 4, 4, 4, 4, 4, 4, 4, 4, 4, 4, 4, 4, 4, 4, 4, 4, 4, 4, 5, 5, 5, 5, 5, 5, 5, 5, 5, 5, 5, 5, 5, 5, 5, 5, 5, 5, 5, 5, 5, 5, 5, 5, 5, 5, 5, 5, 5, 5, 5, 5, 5, 5, 5, 5, 5, 5, 5, 5, 5, 5, 5, 5, 5, 5, 5, 5, 5, 5, 5, 5, 5, 5, 6, 6, 6, 6, 6, 6, 6, 6, 6, 6, 6, 6, 6, 6, 6, 6, 6, 6, 6, 6, 6, 6, 6, 6, 6, 6, 6, 6, 6, 6, 6, 6, 6, 6, 6, 6, 6, 6, 6, 6, 6, 6, 6, 6, 6, 6, 6, 6, 6, 6, 6, 6, 6, 6, 7, 7, 7, 7, 7, 7, 7, 7, 7, 7, 7, 7, 7, 7, 7, 7, 7, 7, 7, 7, 7, 7, 7, 7, 7, 7, 7, 7, 7, 7, 7, 7, 7, 7, 7, 7, 7, 7, 7, 7, 7, 7, 7, 7, 7, 7, 7, 7, 7, 7, 7, 7, 7, 7, 8, 8, 8, 8, 8, 8, 8, 8, 8, 8, 8, 8, 8, 8, 8, 8, 8, 8, 8, 8, 8, 8, 8, 8, 8, 8, 8, 8, 8, 8, 8, 8, 8, 8, 8, 8, 8, 8, 8, 8, 8, 8, 8, 8, 8, 8, 8, 8, 8, 8, 8, 8, 8, 8, 9, 9, 9, 9, 9, 9, 9, 9, 9, 9, 9, 9, 9, 9, 9, 9, 9, 9, 9, 9, 9, 9, 9, 9, 9, 9, 9, 9, 9, 9, 9, 9, 9, 9, 9, 9, 9, 9, 9, 9, 9, 9, 9, 9, 9, 9, 9, 9, 9, 9, 9, 9, 9, 9, 10, 10, 10, 10, 10, 10, 10, 10, 10, 10, 10, 10, 10, 10, 10, 10, 10, 10, 10, 10, 10, 10, 10, 10, 10, 10, 10, 10, 10, 10, 10, 10, 10, 10, 10, 10, 10, 10, 10, 10, 10, 10, 10, 10, 10, 10, 10, 10, 10, 10, 10, 10, 10, 10, 11, 11, 11, 11, 11, 11, 11, 11, 11, 11, 11, 11, 11, 11, 11, 11, 11, 11, 11, 11, 11, 11, 11, 11, 11, 11, 11, 11, 11, 11, 11, 11, 11, 11, 11, 11, 11, 11, 11, 11, 11, 11, 11, 11, 11, 11, 11, 11, 11, 11, 11, 11, 11, 11, 0, 0, 0, 0])
_uv = me_cube_002.uv_layers.new(name='UVMap')
_uv.uv.foreach_set('vector', [0.5417, 0.1667, 0.625, 0.1667, 0.625, 0.25, 0.5417, 0.25, 0.5417, 0.4167, 0.625, 0.4167, 0.625, 0.5, 0.5417, 0.5, 0.5417, 0.6667, 0.625, 0.6667, 0.625, 0.75, 0.5417, 0.75, 0.5417, 0.9167, 0.625, 0.9167, 0.625, 1.0, 0.5417, 1.0, 0.2917, 0.6667, 0.375, 0.6667, 0.375, 0.75, 0.2917, 0.75, 0.7917, 0.6667, 0.875, 0.6667, 0.875, 0.75, 0.7917, 0.75, 0.625, 0.6667, 0.7083, 0.6667, 0.7083, 0.75, 0.625, 0.75, 0.7083, 0.6667, 0.7917, 0.6667, 0.7917, 0.75, 0.7083, 0.75, 0.625, 0.5, 0.7083, 0.5, 0.7083, 0.5833, 0.625, 0.5833, 0.625, 0.5833, 0.7083, 0.5833, 0.7083, 0.6667, 0.625, 0.6667, 0.7083, 0.5, 0.7917, 0.5, 0.7917, 0.5833, 0.7083, 0.5833, 0.7083, 0.5833, 0.7917, 0.5833, 0.7917, 0.6667, 0.7083, 0.6667, 0.7917, 0.5, 0.875, 0.5, 0.875, 0.5833, 0.7917, 0.5833, 0.7917, 0.5833, 0.875, 0.5833, 0.875, 0.6667, 0.7917, 0.6667, 0.125, 0.6667, 0.2083, 0.6667, 0.2083, 0.75, 0.125, 0.75, 0.2083, 0.6667, 0.2917, 0.6667, 0.2917, 0.75, 0.2083, 0.75, 0.125, 0.5, 0.2083, 0.5, 0.2083, 0.5833, 0.125, 0.5833, 0.125, 0.5833, 0.2083, 0.5833, 0.2083, 0.6667, 0.125, 0.6667, 0.2083, 0.5, 0.2917, 0.5, 0.2917, 0.5833, 0.2083, 0.5833, 0.2083, 0.5833, 0.2917, 0.5833, 0.2917, 0.6667, 0.2083, 0.6667, 0.2917, 0.5, 0.375, 0.5, 0.375, 0.5833, 0.2917, 0.5833, 0.2917, 0.5833, 0.375, 0.5833, 0.375, 0.6667, 0.2917, 0.6667, 0.375, 0.9167, 0.4583, 0.9167, 0.4583, 1.0, 0.375, 1.0, 0.4583, 0.9167, 0.5417, 0.9167, 0.5417, 1.0, 0.4583, 1.0, 0.375, 0.75, 0.4583, 0.75, 0.4583, 0.8333, 0.375, 0.8333, 0.375, 0.8333, 0.4583, 0.8333, 0.4583, 0.9167, 0.375, 0.9167, 0.4583, 0.75, 0.5417, 0.75, 0.5417, 0.8333, 0.4583, 0.8333, 0.4583, 0.8333, 0.5417, 0.8333, 0.5417, 0.9167, 0.4583, 0.9167, 0.5417, 0.75, 0.625, 0.75, 0.625, 0.8333, 0.5417, 0.8333, 0.5417, 0.8333, 0.625, 0.8333, 0.625, 0.9167, 0.5417, 0.9167, 0.375, 0.6667, 0.4583, 0.6667, 0.4583, 0.75, 0.375, 0.75, 0.4583, 0.6667, 0.5417, 0.6667, 0.5417, 0.75, 0.4583, 0.75, 0.375, 0.5, 0.4583, 0.5, 0.4583, 0.5833, 0.375, 0.5833, 0.375, 0.5833, 0.4583, 0.5833, 0.4583, 0.6667, 0.375, 0.6667, 0.4583, 0.5, 0.5417, 0.5, 0.5417, 0.5833, 0.4583, 0.5833, 0.4583, 0.5833, 0.5417, 0.5833, 0.5417, 0.6667, 0.4583, 0.6667, 0.5417, 0.5, 0.625, 0.5, 0.625, 0.5833, 0.5417, 0.5833, 0.5417, 0.5833, 0.625, 0.5833, 0.625, 0.6667, 0.5417, 0.6667, 0.375, 0.4167, 0.4583, 0.4167, 0.4583, 0.5, 0.375, 0.5, 0.4583, 0.4167, 0.5417, 0.4167, 0.5417, 0.5, 0.4583, 0.5, 0.375, 0.25, 0.4583, 0.25, 0.4583, 0.3333, 0.375, 0.3333, 0.375, 0.3333, 0.4583, 0.3333, 0.4583, 0.4167, 0.375, 0.4167, 0.4583, 0.25, 0.5417, 0.25, 0.5417, 0.3333, 0.4583, 0.3333, 0.4583, 0.3333, 0.5417, 0.3333, 0.5417, 0.4167, 0.4583, 0.4167, 0.5417, 0.25, 0.625, 0.25, 0.625, 0.3333, 0.5417, 0.3333, 0.5417, 0.3333, 0.625, 0.3333, 0.625, 0.4167, 0.5417, 0.4167, 0.375, 0.1667, 0.4583, 0.1667, 0.4583, 0.25, 0.375, 0.25, 0.4583, 0.1667, 0.5417, 0.1667, 0.5417, 0.25, 0.4583, 0.25, 0.375, 0.0, 0.4583, 0.0, 0.4583, 0.08333, 0.375, 0.08333, 0.375, 0.08333, 0.4583, 0.08333, 0.4583, 0.1667, 0.375, 0.1667, 0.4583, 0.0, 0.5417, 0.0, 0.5417, 0.08333, 0.4583, 0.08333, 0.4583, 0.08333, 0.5417, 0.08333, 0.5417, 0.1667, 0.4583, 0.1667, 0.5417, 0.0, 0.625, 0.0, 0.625, 0.08333, 0.5417, 0.08333, 0.5417, 0.08333, 0.625, 0.08333, 0.625, 0.1667, 0.5417, 0.1667, 0.625, 0.5, 0.875, 0.5, 0.875, 0.75, 0.625, 0.75, 0.48, 0.75, 0.625, 0.75, 0.625, 1.0, 0.48, 1.0, 0.48, 0.0, 0.625, 0.0, 0.625, 0.25, 0.48, 0.25, 0.125, 0.5, 0.375, 0.5, 0.375, 0.75, 0.125, 0.75, 0.48, 0.5, 0.625, 0.5, 0.625, 0.75, 0.48, 0.75, 0.48, 0.25, 0.625, 0.25, 0.625, 0.5, 0.48, 0.5, 0.5417, 0.1667, 0.625, 0.1667, 0.625, 0.25, 0.5417, 0.25, 0.5417, 0.4167, 0.625, 0.4167, 0.625, 0.5, 0.5417, 0.5, 0.5417, 0.6667, 0.625, 0.6667, 0.625, 0.75, 0.5417, 0.75, 0.5417, 0.9167, 0.625, 0.9167, 0.625, 1.0, 0.5417, 1.0, 0.2917, 0.6667, 0.375, 0.6667, 0.375, 0.75, 0.2917, 0.75, 0.7917, 0.6667, 0.875, 0.6667, 0.875, 0.75, 0.7917, 0.75, 0.625, 0.6667, 0.7083, 0.6667, 0.7083, 0.75, 0.625, 0.75, 0.7083, 0.6667, 0.7917, 0.6667, 0.7917, 0.75, 0.7083, 0.75, 0.625, 0.5, 0.7083, 0.5, 0.7083, 0.5833, 0.625, 0.5833, 0.625, 0.5833, 0.7083, 0.5833, 0.7083, 0.6667, 0.625, 0.6667, 0.7083, 0.5, 0.7917, 0.5, 0.7917, 0.5833, 0.7083, 0.5833, 0.7083, 0.5833, 0.7917, 0.5833, 0.7917, 0.6667, 0.7083, 0.6667, 0.7917, 0.5, 0.875, 0.5, 0.875, 0.5833, 0.7917, 0.5833, 0.7917, 0.5833, 0.875, 0.5833, 0.875, 0.6667, 0.7917, 0.6667, 0.125, 0.6667, 0.2083, 0.6667, 0.2083, 0.75, 0.125, 0.75, 0.2083, 0.6667, 0.2917, 0.6667, 0.2917, 0.75, 0.2083, 0.75, 0.125, 0.5, 0.2083, 0.5, 0.2083, 0.5833, 0.125, 0.5833, 0.125, 0.5833, 0.2083, 0.5833, 0.2083, 0.6667, 0.125, 0.6667, 0.2083, 0.5, 0.2917, 0.5, 0.2917, 0.5833, 0.2083, 0.5833, 0.2083, 0.5833, 0.2917, 0.5833, 0.2917, 0.6667, 0.2083, 0.6667, 0.2917, 0.5, 0.375, 0.5, 0.375, 0.5833, 0.2917, 0.5833, 0.2917, 0.5833, 0.375, 0.5833, 0.375, 0.6667, 0.2917, 0.6667, 0.375, 0.9167, 0.4583, 0.9167, 0.4583, 1.0, 0.375, 1.0, 0.4583, 0.9167, 0.5417, 0.9167, 0.5417, 1.0, 0.4583, 1.0, 0.375, 0.75, 0.4583, 0.75, 0.4583, 0.8333, 0.375, 0.8333, 0.375, 0.8333, 0.4583, 0.8333, 0.4583, 0.9167, 0.375, 0.9167, 0.4583, 0.75, 0.5417, 0.75, 0.5417, 0.8333, 0.4583, 0.8333, 0.4583, 0.8333, 0.5417, 0.8333, 0.5417, 0.9167, 0.4583, 0.9167, 0.5417, 0.75, 0.625, 0.75, 0.625, 0.8333, 0.5417, 0.8333, 0.5417, 0.8333, 0.625, 0.8333, 0.625, 0.9167, 0.5417, 0.9167, 0.375, 0.6667, 0.4583, 0.6667, 0.4583, 0.75, 0.375, 0.75, 0.4583, 0.6667, 0.5417, 0.6667, 0.5417, 0.75, 0.4583, 0.75, 0.375, 0.5, 0.4583, 0.5, 0.4583, 0.5833, 0.375, 0.5833, 0.375, 0.5833, 0.4583, 0.5833, 0.4583, 0.6667, 0.375, 0.6667, 0.4583, 0.5, 0.5417, 0.5, 0.5417, 0.5833, 0.4583, 0.5833, 0.4583, 0.5833, 0.5417, 0.5833, 0.5417, 0.6667, 0.4583, 0.6667, 0.5417, 0.5, 0.625, 0.5, 0.625, 0.5833, 0.5417, 0.5833, 0.5417, 0.5833, 0.625, 0.5833, 0.625, 0.6667, 0.5417, 0.6667, 0.375, 0.4167, 0.4583, 0.4167, 0.4583, 0.5, 0.375, 0.5, 0.4583, 0.4167, 0.5417, 0.4167, 0.5417, 0.5, 0.4583, 0.5, 0.375, 0.25, 0.4583, 0.25, 0.4583, 0.3333, 0.375, 0.3333, 0.375, 0.3333, 0.4583, 0.3333, 0.4583, 0.4167, 0.375, 0.4167, 0.4583, 0.25, 0.5417, 0.25, 0.5417, 0.3333, 0.4583, 0.3333, 0.4583, 0.3333, 0.5417, 0.3333, 0.5417, 0.4167, 0.4583, 0.4167, 0.5417, 0.25, 0.625, 0.25, 0.625, 0.3333, 0.5417, 0.3333, 0.5417, 0.3333, 0.625, 0.3333, 0.625, 0.4167, 0.5417, 0.4167, 0.375, 0.1667, 0.4583, 0.1667, 0.4583, 0.25, 0.375, 0.25, 0.4583, 0.1667, 0.5417, 0.1667, 0.5417, 0.25, 0.4583, 0.25, 0.375, 0.0, 0.4583, 0.0, 0.4583, 0.08333, 0.375, 0.08333, 0.375, 0.08333, 0.4583, 0.08333, 0.4583, 0.1667, 0.375, 0.1667, 0.4583, 0.0, 0.5417, 0.0, 0.5417, 0.08333, 0.4583, 0.08333, 0.4583, 0.08333, 0.5417, 0.08333, 0.5417, 0.1667, 0.4583, 0.1667, 0.5417, 0.0, 0.625, 0.0, 0.625, 0.08333, 0.5417, 0.08333, 0.5417, 0.08333, 0.625, 0.08333, 0.625, 0.1667, 0.5417, 0.1667, 0.5417, 0.1667, 0.625, 0.1667, 0.625, 0.25, 0.5417, 0.25, 0.5417, 0.4167, 0.625, 0.4167, 0.625, 0.5, 0.5417, 0.5, 0.5417, 0.6667, 0.625, 0.6667, 0.625, 0.75, 0.5417, 0.75, 0.5417, 0.9167, 0.625, 0.9167, 0.625, 1.0, 0.5417, 1.0, 0.2917, 0.6667, 0.375, 0.6667, 0.375, 0.75, 0.2917, 0.75, 0.7917, 0.6667, 0.875, 0.6667, 0.875, 0.75, 0.7917, 0.75, 0.625, 0.6667, 0.7083, 0.6667, 0.7083, 0.75, 0.625, 0.75, 0.7083, 0.6667, 0.7917, 0.6667, 0.7917, 0.75, 0.7083, 0.75, 0.625, 0.5, 0.7083, 0.5, 0.7083, 0.5833, 0.625, 0.5833, 0.625, 0.5833, 0.7083, 0.5833, 0.7083, 0.6667, 0.625, 0.6667, 0.7083, 0.5, 0.7917, 0.5, 0.7917, 0.5833, 0.7083, 0.5833, 0.7083, 0.5833, 0.7917, 0.5833, 0.7917, 0.6667, 0.7083, 0.6667, 0.7917, 0.5, 0.875, 0.5, 0.875, 0.5833, 0.7917, 0.5833, 0.7917, 0.5833, 0.875, 0.5833, 0.875, 0.6667, 0.7917, 0.6667, 0.125, 0.6667, 0.2083, 0.6667, 0.2083, 0.75, 0.125, 0.75, 0.2083, 0.6667, 0.2917, 0.6667, 0.2917, 0.75, 0.2083, 0.75, 0.125, 0.5, 0.2083, 0.5, 0.2083, 0.5833, 0.125, 0.5833, 0.125, 0.5833, 0.2083, 0.5833, 0.2083, 0.6667, 0.125, 0.6667, 0.2083, 0.5, 0.2917, 0.5, 0.2917, 0.5833, 0.2083, 0.5833, 0.2083, 0.5833, 0.2917, 0.5833, 0.2917, 0.6667, 0.2083, 0.6667, 0.2917, 0.5, 0.375, 0.5, 0.375, 0.5833, 0.2917, 0.5833, 0.2917, 0.5833, 0.375, 0.5833, 0.375, 0.6667, 0.2917, 0.6667, 0.375, 0.9167, 0.4583, 0.9167, 0.4583, 1.0, 0.375, 1.0, 0.4583, 0.9167, 0.5417, 0.9167, 0.5417, 1.0, 0.4583, 1.0, 0.375, 0.75, 0.4583, 0.75, 0.4583, 0.8333, 0.375, 0.8333, 0.375, 0.8333, 0.4583, 0.8333, 0.4583, 0.9167, 0.375, 0.9167, 0.4583, 0.75, 0.5417, 0.75, 0.5417, 0.8333, 0.4583, 0.8333, 0.4583, 0.8333, 0.5417, 0.8333, 0.5417, 0.9167, 0.4583, 0.9167, 0.5417, 0.75, 0.625, 0.75, 0.625, 0.8333, 0.5417, 0.8333, 0.5417, 0.8333, 0.625, 0.8333, 0.625, 0.9167, 0.5417, 0.9167, 0.375, 0.6667, 0.4583, 0.6667, 0.4583, 0.75, 0.375, 0.75, 0.4583, 0.6667, 0.5417, 0.6667, 0.5417, 0.75, 0.4583, 0.75, 0.375, 0.5, 0.4583, 0.5, 0.4583, 0.5833, 0.375, 0.5833, 0.375, 0.5833, 0.4583, 0.5833, 0.4583, 0.6667, 0.375, 0.6667, 0.4583, 0.5, 0.5417, 0.5, 0.5417, 0.5833, 0.4583, 0.5833, 0.4583, 0.5833, 0.5417, 0.5833, 0.5417, 0.6667, 0.4583, 0.6667, 0.5417, 0.5, 0.625, 0.5, 0.625, 0.5833, 0.5417, 0.5833, 0.5417, 0.5833, 0.625, 0.5833, 0.625, 0.6667, 0.5417, 0.6667, 0.375, 0.4167, 0.4583, 0.4167, 0.4583, 0.5, 0.375, 0.5, 0.4583, 0.4167, 0.5417, 0.4167, 0.5417, 0.5, 0.4583, 0.5, 0.375, 0.25, 0.4583, 0.25, 0.4583, 0.3333, 0.375, 0.3333, 0.375, 0.3333, 0.4583, 0.3333, 0.4583, 0.4167, 0.375, 0.4167, 0.4583, 0.25, 0.5417, 0.25, 0.5417, 0.3333, 0.4583, 0.3333, 0.4583, 0.3333, 0.5417, 0.3333, 0.5417, 0.4167, 0.4583, 0.4167, 0.5417, 0.25, 0.625, 0.25, 0.625, 0.3333, 0.5417, 0.3333, 0.5417, 0.3333, 0.625, 0.3333, 0.625, 0.4167, 0.5417, 0.4167, 0.375, 0.1667, 0.4583, 0.1667, 0.4583, 0.25, 0.375, 0.25, 0.4583, 0.1667, 0.5417, 0.1667, 0.5417, 0.25, 0.4583, 0.25, 0.375, 0.0, 0.4583, 0.0, 0.4583, 0.08333, 0.375, 0.08333, 0.375, 0.08333, 0.4583, 0.08333, 0.4583, 0.1667, 0.375, 0.1667, 0.4583, 0.0, 0.5417, 0.0, 0.5417, 0.08333, 0.4583, 0.08333, 0.4583, 0.08333, 0.5417, 0.08333, 0.5417, 0.1667, 0.4583, 0.1667, 0.5417, 0.0, 0.625, 0.0, 0.625, 0.08333, 0.5417, 0.08333, 0.5417, 0.08333, 0.625, 0.08333, 0.625, 0.1667, 0.5417, 0.1667, 0.5417, 0.1667, 0.625, 0.1667, 0.625, 0.25, 0.5417, 0.25, 0.5417, 0.4167, 0.625, 0.4167, 0.625, 0.5, 0.5417, 0.5, 0.5417, 0.6667, 0.625, 0.6667, 0.625, 0.75, 0.5417, 0.75, 0.5417, 0.9167, 0.625, 0.9167, 0.625, 1.0, 0.5417, 1.0, 0.2917, 0.6667, 0.375, 0.6667, 0.375, 0.75, 0.2917, 0.75, 0.7917, 0.6667, 0.875, 0.6667, 0.875, 0.75, 0.7917, 0.75, 0.625, 0.6667, 0.7083, 0.6667, 0.7083, 0.75, 0.625, 0.75, 0.7083, 0.6667, 0.7917, 0.6667, 0.7917, 0.75, 0.7083, 0.75, 0.625, 0.5, 0.7083, 0.5, 0.7083, 0.5833, 0.625, 0.5833, 0.625, 0.5833, 0.7083, 0.5833, 0.7083, 0.6667, 0.625, 0.6667, 0.7083, 0.5, 0.7917, 0.5, 0.7917, 0.5833, 0.7083, 0.5833, 0.7083, 0.5833, 0.7917, 0.5833, 0.7917, 0.6667, 0.7083, 0.6667, 0.7917, 0.5, 0.875, 0.5, 0.875, 0.5833, 0.7917, 0.5833, 0.7917, 0.5833, 0.875, 0.5833, 0.875, 0.6667, 0.7917, 0.6667, 0.125, 0.6667, 0.2083, 0.6667, 0.2083, 0.75, 0.125, 0.75, 0.2083, 0.6667, 0.2917, 0.6667, 0.2917, 0.75, 0.2083, 0.75, 0.125, 0.5, 0.2083, 0.5, 0.2083, 0.5833, 0.125, 0.5833, 0.125, 0.5833, 0.2083, 0.5833, 0.2083, 0.6667, 0.125, 0.6667, 0.2083, 0.5, 0.2917, 0.5, 0.2917, 0.5833, 0.2083, 0.5833, 0.2083, 0.5833, 0.2917, 0.5833, 0.2917, 0.6667, 0.2083, 0.6667, 0.2917, 0.5, 0.375, 0.5, 0.375, 0.5833, 0.2917, 0.5833, 0.2917, 0.5833, 0.375, 0.5833, 0.375, 0.6667, 0.2917, 0.6667, 0.375, 0.9167, 0.4583, 0.9167, 0.4583, 1.0, 0.375, 1.0, 0.4583, 0.9167, 0.5417, 0.9167, 0.5417, 1.0, 0.4583, 1.0, 0.375, 0.75, 0.4583, 0.75, 0.4583, 0.8333, 0.375, 0.8333, 0.375, 0.8333, 0.4583, 0.8333, 0.4583, 0.9167, 0.375, 0.9167, 0.4583, 0.75, 0.5417, 0.75, 0.5417, 0.8333, 0.4583, 0.8333, 0.4583, 0.8333, 0.5417, 0.8333, 0.5417, 0.9167, 0.4583, 0.9167, 0.5417, 0.75, 0.625, 0.75, 0.625, 0.8333, 0.5417, 0.8333, 0.5417, 0.8333, 0.625, 0.8333, 0.625, 0.9167, 0.5417, 0.9167, 0.375, 0.6667, 0.4583, 0.6667, 0.4583, 0.75, 0.375, 0.75, 0.4583, 0.6667, 0.5417, 0.6667, 0.5417, 0.75, 0.4583, 0.75, 0.375, 0.5, 0.4583, 0.5, 0.4583, 0.5833, 0.375, 0.5833, 0.375, 0.5833, 0.4583, 0.5833, 0.4583, 0.6667, 0.375, 0.6667, 0.4583, 0.5, 0.5417, 0.5, 0.5417, 0.5833, 0.4583, 0.5833, 0.4583, 0.5833, 0.5417, 0.5833, 0.5417, 0.6667, 0.4583, 0.6667, 0.5417, 0.5, 0.625, 0.5, 0.625, 0.5833, 0.5417, 0.5833, 0.5417, 0.5833, 0.625, 0.5833, 0.625, 0.6667, 0.5417, 0.6667, 0.375, 0.4167, 0.4583, 0.4167, 0.4583, 0.5, 0.375, 0.5, 0.4583, 0.4167, 0.5417, 0.4167, 0.5417, 0.5, 0.4583, 0.5, 0.375, 0.25, 0.4583, 0.25, 0.4583, 0.3333, 0.375, 0.3333, 0.375, 0.3333, 0.4583, 0.3333, 0.4583, 0.4167, 0.375, 0.4167, 0.4583, 0.25, 0.5417, 0.25, 0.5417, 0.3333, 0.4583, 0.3333, 0.4583, 0.3333, 0.5417, 0.3333, 0.5417, 0.4167, 0.4583, 0.4167, 0.5417, 0.25, 0.625, 0.25, 0.625, 0.3333, 0.5417, 0.3333, 0.5417, 0.3333, 0.625, 0.3333, 0.625, 0.4167, 0.5417, 0.4167, 0.375, 0.1667, 0.4583, 0.1667, 0.4583, 0.25, 0.375, 0.25, 0.4583, 0.1667, 0.5417, 0.1667, 0.5417, 0.25, 0.4583, 0.25, 0.375, 0.0, 0.4583, 0.0, 0.4583, 0.08333, 0.375, 0.08333, 0.375, 0.08333, 0.4583, 0.08333, 0.4583, 0.1667, 0.375, 0.1667, 0.4583, 0.0, 0.5417, 0.0, 0.5417, 0.08333, 0.4583, 0.08333, 0.4583, 0.08333, 0.5417, 0.08333, 0.5417, 0.1667, 0.4583, 0.1667, 0.5417, 0.0, 0.625, 0.0, 0.625, 0.08333, 0.5417, 0.08333, 0.5417, 0.08333, 0.625, 0.08333, 0.625, 0.1667, 0.5417, 0.1667, 0.5417, 0.1667, 0.625, 0.1667, 0.625, 0.25, 0.5417, 0.25, 0.5417, 0.4167, 0.625, 0.4167, 0.625, 0.5, 0.5417, 0.5, 0.5417, 0.6667, 0.625, 0.6667, 0.625, 0.75, 0.5417, 0.75, 0.5417, 0.9167, 0.625, 0.9167, 0.625, 1.0, 0.5417, 1.0, 0.2917, 0.6667, 0.375, 0.6667, 0.375, 0.75, 0.2917, 0.75, 0.7917, 0.6667, 0.875, 0.6667, 0.875, 0.75, 0.7917, 0.75, 0.625, 0.6667, 0.7083, 0.6667, 0.7083, 0.75, 0.625, 0.75, 0.7083, 0.6667, 0.7917, 0.6667, 0.7917, 0.75, 0.7083, 0.75, 0.625, 0.5, 0.7083, 0.5, 0.7083, 0.5833, 0.625, 0.5833, 0.625, 0.5833, 0.7083, 0.5833, 0.7083, 0.6667, 0.625, 0.6667, 0.7083, 0.5, 0.7917, 0.5, 0.7917, 0.5833, 0.7083, 0.5833, 0.7083, 0.5833, 0.7917, 0.5833, 0.7917, 0.6667, 0.7083, 0.6667, 0.7917, 0.5, 0.875, 0.5, 0.875, 0.5833, 0.7917, 0.5833, 0.7917, 0.5833, 0.875, 0.5833, 0.875, 0.6667, 0.7917, 0.6667, 0.125, 0.6667, 0.2083, 0.6667, 0.2083, 0.75, 0.125, 0.75, 0.2083, 0.6667, 0.2917, 0.6667, 0.2917, 0.75, 0.2083, 0.75, 0.125, 0.5, 0.2083, 0.5, 0.2083, 0.5833, 0.125, 0.5833, 0.125, 0.5833, 0.2083, 0.5833, 0.2083, 0.6667, 0.125, 0.6667, 0.2083, 0.5, 0.2917, 0.5, 0.2917, 0.5833, 0.2083, 0.5833, 0.2083, 0.5833, 0.2917, 0.5833, 0.2917, 0.6667, 0.2083, 0.6667, 0.2917, 0.5, 0.375, 0.5, 0.375, 0.5833, 0.2917, 0.5833, 0.2917, 0.5833, 0.375, 0.5833, 0.375, 0.6667, 0.2917, 0.6667, 0.375, 0.9167, 0.4583, 0.9167, 0.4583, 1.0, 0.375, 1.0, 0.4583, 0.9167, 0.5417, 0.9167, 0.5417, 1.0, 0.4583, 1.0, 0.375, 0.75, 0.4583, 0.75, 0.4583, 0.8333, 0.375, 0.8333, 0.375, 0.8333, 0.4583, 0.8333, 0.4583, 0.9167, 0.375, 0.9167, 0.4583, 0.75, 0.5417, 0.75, 0.5417, 0.8333, 0.4583, 0.8333, 0.4583, 0.8333, 0.5417, 0.8333, 0.5417, 0.9167, 0.4583, 0.9167, 0.5417, 0.75, 0.625, 0.75, 0.625, 0.8333, 0.5417, 0.8333, 0.5417, 0.8333, 0.625, 0.8333, 0.625, 0.9167, 0.5417, 0.9167, 0.375, 0.6667, 0.4583, 0.6667, 0.4583, 0.75, 0.375, 0.75, 0.4583, 0.6667, 0.5417, 0.6667, 0.5417, 0.75, 0.4583, 0.75, 0.375, 0.5, 0.4583, 0.5, 0.4583, 0.5833, 0.375, 0.5833, 0.375, 0.5833, 0.4583, 0.5833, 0.4583, 0.6667, 0.375, 0.6667, 0.4583, 0.5, 0.5417, 0.5, 0.5417, 0.5833, 0.4583, 0.5833, 0.4583, 0.5833, 0.5417, 0.5833, 0.5417, 0.6667, 0.4583, 0.6667, 0.5417, 0.5, 0.625, 0.5, 0.625, 0.5833, 0.5417, 0.5833, 0.5417, 0.5833, 0.625, 0.5833, 0.625, 0.6667, 0.5417, 0.6667, 0.375, 0.4167, 0.4583, 0.4167, 0.4583, 0.5, 0.375, 0.5, 0.4583, 0.4167, 0.5417, 0.4167, 0.5417, 0.5, 0.4583, 0.5, 0.375, 0.25, 0.4583, 0.25, 0.4583, 0.3333, 0.375, 0.3333, 0.375, 0.3333, 0.4583, 0.3333, 0.4583, 0.4167, 0.375, 0.4167, 0.4583, 0.25, 0.5417, 0.25, 0.5417, 0.3333, 0.4583, 0.3333, 0.4583, 0.3333, 0.5417, 0.3333, 0.5417, 0.4167, 0.4583, 0.4167, 0.5417, 0.25, 0.625, 0.25, 0.625, 0.3333, 0.5417, 0.3333, 0.5417, 0.3333, 0.625, 0.3333, 0.625, 0.4167, 0.5417, 0.4167, 0.375, 0.1667, 0.4583, 0.1667, 0.4583, 0.25, 0.375, 0.25, 0.4583, 0.1667, 0.5417, 0.1667, 0.5417, 0.25, 0.4583, 0.25, 0.375, 0.0, 0.4583, 0.0, 0.4583, 0.08333, 0.375, 0.08333, 0.375, 0.08333, 0.4583, 0.08333, 0.4583, 0.1667, 0.375, 0.1667, 0.4583, 0.0, 0.5417, 0.0, 0.5417, 0.08333, 0.4583, 0.08333, 0.4583, 0.08333, 0.5417, 0.08333, 0.5417, 0.1667, 0.4583, 0.1667, 0.5417, 0.0, 0.625, 0.0, 0.625, 0.08333, 0.5417, 0.08333, 0.5417, 0.08333, 0.625, 0.08333, 0.625, 0.1667, 0.5417, 0.1667, 0.5417, 0.1667, 0.625, 0.1667, 0.625, 0.25, 0.5417, 0.25, 0.5417, 0.4167, 0.625, 0.4167, 0.625, 0.5, 0.5417, 0.5, 0.5417, 0.6667, 0.625, 0.6667, 0.625, 0.75, 0.5417, 0.75, 0.5417, 0.9167, 0.625, 0.9167, 0.625, 1.0, 0.5417, 1.0, 0.2917, 0.6667, 0.375, 0.6667, 0.375, 0.75, 0.2917, 0.75, 0.7917, 0.6667, 0.875, 0.6667, 0.875, 0.75, 0.7917, 0.75, 0.625, 0.6667, 0.7083, 0.6667, 0.7083, 0.75, 0.625, 0.75, 0.7083, 0.6667, 0.7917, 0.6667, 0.7917, 0.75, 0.7083, 0.75, 0.625, 0.5, 0.7083, 0.5, 0.7083, 0.5833, 0.625, 0.5833, 0.625, 0.5833, 0.7083, 0.5833, 0.7083, 0.6667, 0.625, 0.6667, 0.7083, 0.5, 0.7917, 0.5, 0.7917, 0.5833, 0.7083, 0.5833, 0.7083, 0.5833, 0.7917, 0.5833, 0.7917, 0.6667, 0.7083, 0.6667, 0.7917, 0.5, 0.875, 0.5, 0.875, 0.5833, 0.7917, 0.5833, 0.7917, 0.5833, 0.875, 0.5833, 0.875, 0.6667, 0.7917, 0.6667, 0.125, 0.6667, 0.2083, 0.6667, 0.2083, 0.75, 0.125, 0.75, 0.2083, 0.6667, 0.2917, 0.6667, 0.2917, 0.75, 0.2083, 0.75, 0.125, 0.5, 0.2083, 0.5, 0.2083, 0.5833, 0.125, 0.5833, 0.125, 0.5833, 0.2083, 0.5833, 0.2083, 0.6667, 0.125, 0.6667, 0.2083, 0.5, 0.2917, 0.5, 0.2917, 0.5833, 0.2083, 0.5833, 0.2083, 0.5833, 0.2917, 0.5833, 0.2917, 0.6667, 0.2083, 0.6667, 0.2917, 0.5, 0.375, 0.5, 0.375, 0.5833, 0.2917, 0.5833, 0.2917, 0.5833, 0.375, 0.5833, 0.375, 0.6667, 0.2917, 0.6667, 0.375, 0.9167, 0.4583, 0.9167, 0.4583, 1.0, 0.375, 1.0, 0.4583, 0.9167, 0.5417, 0.9167, 0.5417, 1.0, 0.4583, 1.0, 0.375, 0.75, 0.4583, 0.75, 0.4583, 0.8333, 0.375, 0.8333, 0.375, 0.8333, 0.4583, 0.8333, 0.4583, 0.9167, 0.375, 0.9167, 0.4583, 0.75, 0.5417, 0.75, 0.5417, 0.8333, 0.4583, 0.8333, 0.4583, 0.8333, 0.5417, 0.8333, 0.5417, 0.9167, 0.4583, 0.9167, 0.5417, 0.75, 0.625, 0.75, 0.625, 0.8333, 0.5417, 0.8333, 0.5417, 0.8333, 0.625, 0.8333, 0.625, 0.9167, 0.5417, 0.9167, 0.375, 0.6667, 0.4583, 0.6667, 0.4583, 0.75, 0.375, 0.75, 0.4583, 0.6667, 0.5417, 0.6667, 0.5417, 0.75, 0.4583, 0.75, 0.375, 0.5, 0.4583, 0.5, 0.4583, 0.5833, 0.375, 0.5833, 0.375, 0.5833, 0.4583, 0.5833, 0.4583, 0.6667, 0.375, 0.6667, 0.4583, 0.5, 0.5417, 0.5, 0.5417, 0.5833, 0.4583, 0.5833, 0.4583, 0.5833, 0.5417, 0.5833, 0.5417, 0.6667, 0.4583, 0.6667, 0.5417, 0.5, 0.625, 0.5, 0.625, 0.5833, 0.5417, 0.5833, 0.5417, 0.5833, 0.625, 0.5833, 0.625, 0.6667, 0.5417, 0.6667, 0.375, 0.4167, 0.4583, 0.4167, 0.4583, 0.5, 0.375, 0.5, 0.4583, 0.4167, 0.5417, 0.4167, 0.5417, 0.5, 0.4583, 0.5, 0.375, 0.25, 0.4583, 0.25, 0.4583, 0.3333, 0.375, 0.3333, 0.375, 0.3333, 0.4583, 0.3333, 0.4583, 0.4167, 0.375, 0.4167, 0.4583, 0.25, 0.5417, 0.25, 0.5417, 0.3333, 0.4583, 0.3333, 0.4583, 0.3333, 0.5417, 0.3333, 0.5417, 0.4167, 0.4583, 0.4167, 0.5417, 0.25, 0.625, 0.25, 0.625, 0.3333, 0.5417, 0.3333, 0.5417, 0.3333, 0.625, 0.3333, 0.625, 0.4167, 0.5417, 0.4167, 0.375, 0.1667, 0.4583, 0.1667, 0.4583, 0.25, 0.375, 0.25, 0.4583, 0.1667, 0.5417, 0.1667, 0.5417, 0.25, 0.4583, 0.25, 0.375, 0.0, 0.4583, 0.0, 0.4583, 0.08333, 0.375, 0.08333, 0.375, 0.08333, 0.4583, 0.08333, 0.4583, 0.1667, 0.375, 0.1667, 0.4583, 0.0, 0.5417, 0.0, 0.5417, 0.08333, 0.4583, 0.08333, 0.4583, 0.08333, 0.5417, 0.08333, 0.5417, 0.1667, 0.4583, 0.1667, 0.5417, 0.0, 0.625, 0.0, 0.625, 0.08333, 0.5417, 0.08333, 0.5417, 0.08333, 0.625, 0.08333, 0.625, 0.1667, 0.5417, 0.1667, 0.5417, 0.1667, 0.625, 0.1667, 0.625, 0.25, 0.5417, 0.25, 0.5417, 0.4167, 0.625, 0.4167, 0.625, 0.5, 0.5417, 0.5, 0.5417, 0.6667, 0.625, 0.6667, 0.625, 0.75, 0.5417, 0.75, 0.5417, 0.9167, 0.625, 0.9167, 0.625, 1.0, 0.5417, 1.0, 0.2917, 0.6667, 0.375, 0.6667, 0.375, 0.75, 0.2917, 0.75, 0.7917, 0.6667, 0.875, 0.6667, 0.875, 0.75, 0.7917, 0.75, 0.625, 0.6667, 0.7083, 0.6667, 0.7083, 0.75, 0.625, 0.75, 0.7083, 0.6667, 0.7917, 0.6667, 0.7917, 0.75, 0.7083, 0.75, 0.625, 0.5, 0.7083, 0.5, 0.7083, 0.5833, 0.625, 0.5833, 0.625, 0.5833, 0.7083, 0.5833, 0.7083, 0.6667, 0.625, 0.6667, 0.7083, 0.5, 0.7917, 0.5, 0.7917, 0.5833, 0.7083, 0.5833, 0.7083, 0.5833, 0.7917, 0.5833, 0.7917, 0.6667, 0.7083, 0.6667, 0.7917, 0.5, 0.875, 0.5, 0.875, 0.5833, 0.7917, 0.5833, 0.7917, 0.5833, 0.875, 0.5833, 0.875, 0.6667, 0.7917, 0.6667, 0.125, 0.6667, 0.2083, 0.6667, 0.2083, 0.75, 0.125, 0.75, 0.2083, 0.6667, 0.2917, 0.6667, 0.2917, 0.75, 0.2083, 0.75, 0.125, 0.5, 0.2083, 0.5, 0.2083, 0.5833, 0.125, 0.5833, 0.125, 0.5833, 0.2083, 0.5833, 0.2083, 0.6667, 0.125, 0.6667, 0.2083, 0.5, 0.2917, 0.5, 0.2917, 0.5833, 0.2083, 0.5833, 0.2083, 0.5833, 0.2917, 0.5833, 0.2917, 0.6667, 0.2083, 0.6667, 0.2917, 0.5, 0.375, 0.5, 0.375, 0.5833, 0.2917, 0.5833, 0.2917, 0.5833, 0.375, 0.5833, 0.375, 0.6667, 0.2917, 0.6667, 0.375, 0.9167, 0.4583, 0.9167, 0.4583, 1.0, 0.375, 1.0, 0.4583, 0.9167, 0.5417, 0.9167, 0.5417, 1.0, 0.4583, 1.0, 0.375, 0.75, 0.4583, 0.75, 0.4583, 0.8333, 0.375, 0.8333, 0.375, 0.8333, 0.4583, 0.8333, 0.4583, 0.9167, 0.375, 0.9167, 0.4583, 0.75, 0.5417, 0.75, 0.5417, 0.8333, 0.4583, 0.8333, 0.4583, 0.8333, 0.5417, 0.8333, 0.5417, 0.9167, 0.4583, 0.9167, 0.5417, 0.75, 0.625, 0.75, 0.625, 0.8333, 0.5417, 0.8333, 0.5417, 0.8333, 0.625, 0.8333, 0.625, 0.9167, 0.5417, 0.9167, 0.375, 0.6667, 0.4583, 0.6667, 0.4583, 0.75, 0.375, 0.75, 0.4583, 0.6667, 0.5417, 0.6667, 0.5417, 0.75, 0.4583, 0.75, 0.375, 0.5, 0.4583, 0.5, 0.4583, 0.5833, 0.375, 0.5833, 0.375, 0.5833, 0.4583, 0.5833, 0.4583, 0.6667, 0.375, 0.6667, 0.4583, 0.5, 0.5417, 0.5, 0.5417, 0.5833, 0.4583, 0.5833, 0.4583, 0.5833, 0.5417, 0.5833, 0.5417, 0.6667, 0.4583, 0.6667, 0.5417, 0.5, 0.625, 0.5, 0.625, 0.5833, 0.5417, 0.5833, 0.5417, 0.5833, 0.625, 0.5833, 0.625, 0.6667, 0.5417, 0.6667, 0.375, 0.4167, 0.4583, 0.4167, 0.4583, 0.5, 0.375, 0.5, 0.4583, 0.4167, 0.5417, 0.4167, 0.5417, 0.5, 0.4583, 0.5, 0.375, 0.25, 0.4583, 0.25, 0.4583, 0.3333, 0.375, 0.3333, 0.375, 0.3333, 0.4583, 0.3333, 0.4583, 0.4167, 0.375, 0.4167, 0.4583, 0.25, 0.5417, 0.25, 0.5417, 0.3333, 0.4583, 0.3333, 0.4583, 0.3333, 0.5417, 0.3333, 0.5417, 0.4167, 0.4583, 0.4167, 0.5417, 0.25, 0.625, 0.25, 0.625, 0.3333, 0.5417, 0.3333, 0.5417, 0.3333, 0.625, 0.3333, 0.625, 0.4167, 0.5417, 0.4167, 0.375, 0.1667, 0.4583, 0.1667, 0.4583, 0.25, 0.375, 0.25, 0.4583, 0.1667, 0.5417, 0.1667, 0.5417, 0.25, 0.4583, 0.25, 0.375, 0.0, 0.4583, 0.0, 0.4583, 0.08333, 0.375, 0.08333, 0.375, 0.08333, 0.4583, 0.08333, 0.4583, 0.1667, 0.375, 0.1667, 0.4583, 0.0, 0.5417, 0.0, 0.5417, 0.08333, 0.4583, 0.08333, 0.4583, 0.08333, 0.5417, 0.08333, 0.5417, 0.1667, 0.4583, 0.1667, 0.5417, 0.0, 0.625, 0.0, 0.625, 0.08333, 0.5417, 0.08333, 0.5417, 0.08333, 0.625, 0.08333, 0.625, 0.1667, 0.5417, 0.1667, 0.5417, 0.1667, 0.625, 0.1667, 0.625, 0.25, 0.5417, 0.25, 0.5417, 0.4167, 0.625, 0.4167, 0.625, 0.5, 0.5417, 0.5, 0.5417, 0.6667, 0.625, 0.6667, 0.625, 0.75, 0.5417, 0.75, 0.5417, 0.9167, 0.625, 0.9167, 0.625, 1.0, 0.5417, 1.0, 0.2917, 0.6667, 0.375, 0.6667, 0.375, 0.75, 0.2917, 0.75, 0.7917, 0.6667, 0.875, 0.6667, 0.875, 0.75, 0.7917, 0.75, 0.625, 0.6667, 0.7083, 0.6667, 0.7083, 0.75, 0.625, 0.75, 0.7083, 0.6667, 0.7917, 0.6667, 0.7917, 0.75, 0.7083, 0.75, 0.625, 0.5, 0.7083, 0.5, 0.7083, 0.5833, 0.625, 0.5833, 0.625, 0.5833, 0.7083, 0.5833, 0.7083, 0.6667, 0.625, 0.6667, 0.7083, 0.5, 0.7917, 0.5, 0.7917, 0.5833, 0.7083, 0.5833, 0.7083, 0.5833, 0.7917, 0.5833, 0.7917, 0.6667, 0.7083, 0.6667, 0.7917, 0.5, 0.875, 0.5, 0.875, 0.5833, 0.7917, 0.5833, 0.7917, 0.5833, 0.875, 0.5833, 0.875, 0.6667, 0.7917, 0.6667, 0.125, 0.6667, 0.2083, 0.6667, 0.2083, 0.75, 0.125, 0.75, 0.2083, 0.6667, 0.2917, 0.6667, 0.2917, 0.75, 0.2083, 0.75, 0.125, 0.5, 0.2083, 0.5, 0.2083, 0.5833, 0.125, 0.5833, 0.125, 0.5833, 0.2083, 0.5833, 0.2083, 0.6667, 0.125, 0.6667, 0.2083, 0.5, 0.2917, 0.5, 0.2917, 0.5833, 0.2083, 0.5833, 0.2083, 0.5833, 0.2917, 0.5833, 0.2917, 0.6667, 0.2083, 0.6667, 0.2917, 0.5, 0.375, 0.5, 0.375, 0.5833, 0.2917, 0.5833, 0.2917, 0.5833, 0.375, 0.5833, 0.375, 0.6667, 0.2917, 0.6667, 0.375, 0.9167, 0.4583, 0.9167, 0.4583, 1.0, 0.375, 1.0, 0.4583, 0.9167, 0.5417, 0.9167, 0.5417, 1.0, 0.4583, 1.0, 0.375, 0.75, 0.4583, 0.75, 0.4583, 0.8333, 0.375, 0.8333, 0.375, 0.8333, 0.4583, 0.8333, 0.4583, 0.9167, 0.375, 0.9167, 0.4583, 0.75, 0.5417, 0.75, 0.5417, 0.8333, 0.4583, 0.8333, 0.4583, 0.8333, 0.5417, 0.8333, 0.5417, 0.9167, 0.4583, 0.9167, 0.5417, 0.75, 0.625, 0.75, 0.625, 0.8333, 0.5417, 0.8333, 0.5417, 0.8333, 0.625, 0.8333, 0.625, 0.9167, 0.5417, 0.9167, 0.375, 0.6667, 0.4583, 0.6667, 0.4583, 0.75, 0.375, 0.75, 0.4583, 0.6667, 0.5417, 0.6667, 0.5417, 0.75, 0.4583, 0.75, 0.375, 0.5, 0.4583, 0.5, 0.4583, 0.5833, 0.375, 0.5833, 0.375, 0.5833, 0.4583, 0.5833, 0.4583, 0.6667, 0.375, 0.6667, 0.4583, 0.5, 0.5417, 0.5, 0.5417, 0.5833, 0.4583, 0.5833, 0.4583, 0.5833, 0.5417, 0.5833, 0.5417, 0.6667, 0.4583, 0.6667, 0.5417, 0.5, 0.625, 0.5, 0.625, 0.5833, 0.5417, 0.5833, 0.5417, 0.5833, 0.625, 0.5833, 0.625, 0.6667, 0.5417, 0.6667, 0.375, 0.4167, 0.4583, 0.4167, 0.4583, 0.5, 0.375, 0.5, 0.4583, 0.4167, 0.5417, 0.4167, 0.5417, 0.5, 0.4583, 0.5, 0.375, 0.25, 0.4583, 0.25, 0.4583, 0.3333, 0.375, 0.3333, 0.375, 0.3333, 0.4583, 0.3333, 0.4583, 0.4167, 0.375, 0.4167, 0.4583, 0.25, 0.5417, 0.25, 0.5417, 0.3333, 0.4583, 0.3333, 0.4583, 0.3333, 0.5417, 0.3333, 0.5417, 0.4167, 0.4583, 0.4167, 0.5417, 0.25, 0.625, 0.25, 0.625, 0.3333, 0.5417, 0.3333, 0.5417, 0.3333, 0.625, 0.3333, 0.625, 0.4167, 0.5417, 0.4167, 0.375, 0.1667, 0.4583, 0.1667, 0.4583, 0.25, 0.375, 0.25, 0.4583, 0.1667, 0.5417, 0.1667, 0.5417, 0.25, 0.4583, 0.25, 0.375, 0.0, 0.4583, 0.0, 0.4583, 0.08333, 0.375, 0.08333, 0.375, 0.08333, 0.4583, 0.08333, 0.4583, 0.1667, 0.375, 0.1667, 0.4583, 0.0, 0.5417, 0.0, 0.5417, 0.08333, 0.4583, 0.08333, 0.4583, 0.08333, 0.5417, 0.08333, 0.5417, 0.1667, 0.4583, 0.1667, 0.5417, 0.0, 0.625, 0.0, 0.625, 0.08333, 0.5417, 0.08333, 0.5417, 0.08333, 0.625, 0.08333, 0.625, 0.1667, 0.5417, 0.1667, 0.5417, 0.1667, 0.625, 0.1667, 0.625, 0.25, 0.5417, 0.25, 0.5417, 0.4167, 0.625, 0.4167, 0.625, 0.5, 0.5417, 0.5, 0.5417, 0.6667, 0.625, 0.6667, 0.625, 0.75, 0.5417, 0.75, 0.5417, 0.9167, 0.625, 0.9167, 0.625, 1.0, 0.5417, 1.0, 0.2917, 0.6667, 0.375, 0.6667, 0.375, 0.75, 0.2917, 0.75, 0.7917, 0.6667, 0.875, 0.6667, 0.875, 0.75, 0.7917, 0.75, 0.625, 0.6667, 0.7083, 0.6667, 0.7083, 0.75, 0.625, 0.75, 0.7083, 0.6667, 0.7917, 0.6667, 0.7917, 0.75, 0.7083, 0.75, 0.625, 0.5, 0.7083, 0.5, 0.7083, 0.5833, 0.625, 0.5833, 0.625, 0.5833, 0.7083, 0.5833, 0.7083, 0.6667, 0.625, 0.6667, 0.7083, 0.5, 0.7917, 0.5, 0.7917, 0.5833, 0.7083, 0.5833, 0.7083, 0.5833, 0.7917, 0.5833, 0.7917, 0.6667, 0.7083, 0.6667, 0.7917, 0.5, 0.875, 0.5, 0.875, 0.5833, 0.7917, 0.5833, 0.7917, 0.5833, 0.875, 0.5833, 0.875, 0.6667, 0.7917, 0.6667, 0.125, 0.6667, 0.2083, 0.6667, 0.2083, 0.75, 0.125, 0.75, 0.2083, 0.6667, 0.2917, 0.6667, 0.2917, 0.75, 0.2083, 0.75, 0.125, 0.5, 0.2083, 0.5, 0.2083, 0.5833, 0.125, 0.5833, 0.125, 0.5833, 0.2083, 0.5833, 0.2083, 0.6667, 0.125, 0.6667, 0.2083, 0.5, 0.2917, 0.5, 0.2917, 0.5833, 0.2083, 0.5833, 0.2083, 0.5833, 0.2917, 0.5833, 0.2917, 0.6667, 0.2083, 0.6667, 0.2917, 0.5, 0.375, 0.5, 0.375, 0.5833, 0.2917, 0.5833, 0.2917, 0.5833, 0.375, 0.5833, 0.375, 0.6667, 0.2917, 0.6667, 0.375, 0.9167, 0.4583, 0.9167, 0.4583, 1.0, 0.375, 1.0, 0.4583, 0.9167, 0.5417, 0.9167, 0.5417, 1.0, 0.4583, 1.0, 0.375, 0.75, 0.4583, 0.75, 0.4583, 0.8333, 0.375, 0.8333, 0.375, 0.8333, 0.4583, 0.8333, 0.4583, 0.9167, 0.375, 0.9167, 0.4583, 0.75, 0.5417, 0.75, 0.5417, 0.8333, 0.4583, 0.8333, 0.4583, 0.8333, 0.5417, 0.8333, 0.5417, 0.9167, 0.4583, 0.9167, 0.5417, 0.75, 0.625, 0.75, 0.625, 0.8333, 0.5417, 0.8333, 0.5417, 0.8333, 0.625, 0.8333, 0.625, 0.9167, 0.5417, 0.9167, 0.375, 0.6667, 0.4583, 0.6667, 0.4583, 0.75, 0.375, 0.75, 0.4583, 0.6667, 0.5417, 0.6667, 0.5417, 0.75, 0.4583, 0.75, 0.375, 0.5, 0.4583, 0.5, 0.4583, 0.5833, 0.375, 0.5833, 0.375, 0.5833, 0.4583, 0.5833, 0.4583, 0.6667, 0.375, 0.6667, 0.4583, 0.5, 0.5417, 0.5, 0.5417, 0.5833, 0.4583, 0.5833, 0.4583, 0.5833, 0.5417, 0.5833, 0.5417, 0.6667, 0.4583, 0.6667, 0.5417, 0.5, 0.625, 0.5, 0.625, 0.5833, 0.5417, 0.5833, 0.5417, 0.5833, 0.625, 0.5833, 0.625, 0.6667, 0.5417, 0.6667, 0.375, 0.4167, 0.4583, 0.4167, 0.4583, 0.5, 0.375, 0.5, 0.4583, 0.4167, 0.5417, 0.4167, 0.5417, 0.5, 0.4583, 0.5, 0.375, 0.25, 0.4583, 0.25, 0.4583, 0.3333, 0.375, 0.3333, 0.375, 0.3333, 0.4583, 0.3333, 0.4583, 0.4167, 0.375, 0.4167, 0.4583, 0.25, 0.5417, 0.25, 0.5417, 0.3333, 0.4583, 0.3333, 0.4583, 0.3333, 0.5417, 0.3333, 0.5417, 0.4167, 0.4583, 0.4167, 0.5417, 0.25, 0.625, 0.25, 0.625, 0.3333, 0.5417, 0.3333, 0.5417, 0.3333, 0.625, 0.3333, 0.625, 0.4167, 0.5417, 0.4167, 0.375, 0.1667, 0.4583, 0.1667, 0.4583, 0.25, 0.375, 0.25, 0.4583, 0.1667, 0.5417, 0.1667, 0.5417, 0.25, 0.4583, 0.25, 0.375, 0.0, 0.4583, 0.0, 0.4583, 0.08333, 0.375, 0.08333, 0.375, 0.08333, 0.4583, 0.08333, 0.4583, 0.1667, 0.375, 0.1667, 0.4583, 0.0, 0.5417, 0.0, 0.5417, 0.08333, 0.4583, 0.08333, 0.4583, 0.08333, 0.5417, 0.08333, 0.5417, 0.1667, 0.4583, 0.1667, 0.5417, 0.0, 0.625, 0.0, 0.625, 0.08333, 0.5417, 0.08333, 0.5417, 0.08333, 0.625, 0.08333, 0.625, 0.1667, 0.5417, 0.1667, 0.5417, 0.1667, 0.625, 0.1667, 0.625, 0.25, 0.5417, 0.25, 0.5417, 0.4167, 0.625, 0.4167, 0.625, 0.5, 0.5417, 0.5, 0.5417, 0.6667, 0.625, 0.6667, 0.625, 0.75, 0.5417, 0.75, 0.5417, 0.9167, 0.625, 0.9167, 0.625, 1.0, 0.5417, 1.0, 0.2917, 0.6667, 0.375, 0.6667, 0.375, 0.75, 0.2917, 0.75, 0.7917, 0.6667, 0.875, 0.6667, 0.875, 0.75, 0.7917, 0.75, 0.625, 0.6667, 0.7083, 0.6667, 0.7083, 0.75, 0.625, 0.75, 0.7083, 0.6667, 0.7917, 0.6667, 0.7917, 0.75, 0.7083, 0.75, 0.625, 0.5, 0.7083, 0.5, 0.7083, 0.5833, 0.625, 0.5833, 0.625, 0.5833, 0.7083, 0.5833, 0.7083, 0.6667, 0.625, 0.6667, 0.7083, 0.5, 0.7917, 0.5, 0.7917, 0.5833, 0.7083, 0.5833, 0.7083, 0.5833, 0.7917, 0.5833, 0.7917, 0.6667, 0.7083, 0.6667, 0.7917, 0.5, 0.875, 0.5, 0.875, 0.5833, 0.7917, 0.5833, 0.7917, 0.5833, 0.875, 0.5833, 0.875, 0.6667, 0.7917, 0.6667, 0.125, 0.6667, 0.2083, 0.6667, 0.2083, 0.75, 0.125, 0.75, 0.2083, 0.6667, 0.2917, 0.6667, 0.2917, 0.75, 0.2083, 0.75, 0.125, 0.5, 0.2083, 0.5, 0.2083, 0.5833, 0.125, 0.5833, 0.125, 0.5833, 0.2083, 0.5833, 0.2083, 0.6667, 0.125, 0.6667, 0.2083, 0.5, 0.2917, 0.5, 0.2917, 0.5833, 0.2083, 0.5833, 0.2083, 0.5833, 0.2917, 0.5833, 0.2917, 0.6667, 0.2083, 0.6667, 0.2917, 0.5, 0.375, 0.5, 0.375, 0.5833, 0.2917, 0.5833, 0.2917, 0.5833, 0.375, 0.5833, 0.375, 0.6667, 0.2917, 0.6667, 0.375, 0.9167, 0.4583, 0.9167, 0.4583, 1.0, 0.375, 1.0, 0.4583, 0.9167, 0.5417, 0.9167, 0.5417, 1.0, 0.4583, 1.0, 0.375, 0.75, 0.4583, 0.75, 0.4583, 0.8333, 0.375, 0.8333, 0.375, 0.8333, 0.4583, 0.8333, 0.4583, 0.9167, 0.375, 0.9167, 0.4583, 0.75, 0.5417, 0.75, 0.5417, 0.8333, 0.4583, 0.8333, 0.4583, 0.8333, 0.5417, 0.8333, 0.5417, 0.9167, 0.4583, 0.9167, 0.5417, 0.75, 0.625, 0.75, 0.625, 0.8333, 0.5417, 0.8333, 0.5417, 0.8333, 0.625, 0.8333, 0.625, 0.9167, 0.5417, 0.9167, 0.375, 0.6667, 0.4583, 0.6667, 0.4583, 0.75, 0.375, 0.75, 0.4583, 0.6667, 0.5417, 0.6667, 0.5417, 0.75, 0.4583, 0.75, 0.375, 0.5, 0.4583, 0.5, 0.4583, 0.5833, 0.375, 0.5833, 0.375, 0.5833, 0.4583, 0.5833, 0.4583, 0.6667, 0.375, 0.6667, 0.4583, 0.5, 0.5417, 0.5, 0.5417, 0.5833, 0.4583, 0.5833, 0.4583, 0.5833, 0.5417, 0.5833, 0.5417, 0.6667, 0.4583, 0.6667, 0.5417, 0.5, 0.625, 0.5, 0.625, 0.5833, 0.5417, 0.5833, 0.5417, 0.5833, 0.625, 0.5833, 0.625, 0.6667, 0.5417, 0.6667, 0.375, 0.4167, 0.4583, 0.4167, 0.4583, 0.5, 0.375, 0.5, 0.4583, 0.4167, 0.5417, 0.4167, 0.5417, 0.5, 0.4583, 0.5, 0.375, 0.25, 0.4583, 0.25, 0.4583, 0.3333, 0.375, 0.3333, 0.375, 0.3333, 0.4583, 0.3333, 0.4583, 0.4167, 0.375, 0.4167, 0.4583, 0.25, 0.5417, 0.25, 0.5417, 0.3333, 0.4583, 0.3333, 0.4583, 0.3333, 0.5417, 0.3333, 0.5417, 0.4167, 0.4583, 0.4167, 0.5417, 0.25, 0.625, 0.25, 0.625, 0.3333, 0.5417, 0.3333, 0.5417, 0.3333, 0.625, 0.3333, 0.625, 0.4167, 0.5417, 0.4167, 0.375, 0.1667, 0.4583, 0.1667, 0.4583, 0.25, 0.375, 0.25, 0.4583, 0.1667, 0.5417, 0.1667, 0.5417, 0.25, 0.4583, 0.25, 0.375, 0.0, 0.4583, 0.0, 0.4583, 0.08333, 0.375, 0.08333, 0.375, 0.08333, 0.4583, 0.08333, 0.4583, 0.1667, 0.375, 0.1667, 0.4583, 0.0, 0.5417, 0.0, 0.5417, 0.08333, 0.4583, 0.08333, 0.4583, 0.08333, 0.5417, 0.08333, 0.5417, 0.1667, 0.4583, 0.1667, 0.5417, 0.0, 0.625, 0.0, 0.625, 0.08333, 0.5417, 0.08333, 0.5417, 0.08333, 0.625, 0.08333, 0.625, 0.1667, 0.5417, 0.1667, 0.375, 0.25, 0.48, 0.25, 0.48, 0.5, 0.375, 0.5, 0.375, 0.5, 0.48, 0.5, 0.48, 0.75, 0.375, 0.75, 0.375, 0.0, 0.48, 0.0, 0.48, 0.25, 0.375, 0.25, 0.375, 0.75, 0.48, 0.75, 0.48, 1.0, 0.375, 1.0])
me_cube_002.materials.append(mat_material)
me_cube_002.materials.append(mat_material_001)
me_cube_002.materials.append(mat_material_002)
me_cube_002.materials.append(mat_material_013)
me_cube_002.materials.append(mat_material_012)
me_cube_002.materials.append(mat_material_007)
me_cube_002.materials.append(mat_material_010)
me_cube_002.materials.append(mat_material_003)
me_cube_002.materials.append(mat_material_006)
me_cube_002.materials.append(mat_material_005)
me_cube_002.materials.append(mat_material_011)
me_cube_002.materials.append(mat_material_004)
me_cube_002.use_remesh_fix_poles = True
me_cube_002.use_remesh_preserve_attributes = False
me_cube_002.use_mirror_vertex_groups = False
me_cube_002.update()
me_cube_015 = bpy.data.meshes.new('Cube.015')
me_cube_015.from_pydata([(-1.689, -1.689, -1.034), (-0.6459, -0.6459, 0.8348), (-1.689, 1.689, -1.034), (-0.6459, 0.6459, 0.8348), (1.689, -1.689, -1.034), (0.6459, -0.6459, 0.8348), (1.689, 1.689, -1.034), (0.6459, 0.6459, 0.8348), (-1.936, 0.6454, -1.169), (-1.936, -0.6454, -1.169), (-1.655, -1.655, -0.3052), (-1.249, -1.249, 0.3333), (-0.6459, -0.2153, 0.8348), (-0.6459, 0.2153, 0.8348), (-1.249, 1.249, 0.3333), (-1.655, 1.655, -0.3052), (0.5841, 1.752, -0.9111), (-0.5841, 1.752, -0.9111), (-0.2153, 0.6459, 0.9829), (0.2153, 0.6459, 0.9829), (1.249, 1.249, 0.3333), (1.655, 1.655, -0.3052), (1.936, -0.6454, -1.169), (1.936, 0.6454, -1.169), (0.6459, 0.2153, 0.8348), (0.6459, -0.2153, 0.8348), (1.249, -1.249, 0.3333), (1.655, -1.655, -0.3052), (-0.5841, -1.752, -0.9111), (0.5841, -1.752, -0.9111), (0.2153, -0.6459, 0.9829), (-0.2153, -0.6459, 0.9829), (0.2153, 0.2153, 0.9829), (0.2153, -0.2153, 0.9829), (-0.2153, 0.2153, 0.9829), (-0.2153, -0.2153, 0.9829), (-0.5175, 0.5175, -0.8811), (-0.5175, -0.5175, -0.8811), (0.5175, 0.5175, -0.8811), (0.5175, -0.5175, -0.8811), (0.6777, -2.033, -0.3622), (-0.6777, -2.033, -0.3622), (0.4931, -1.479, 0.3948), (-0.4931, -1.479, 0.3948), (1.897, 0.6322, -0.3331), (1.897, -0.6322, -0.3331), (1.558, 0.5192, 0.4984), (1.558, -0.5192, 0.4984), (-0.6777, 2.033, -0.3622), (0.6777, 2.033, -0.3622), (-0.4931, 1.479, 0.3948), (0.4931, 1.479, 0.3948), (-1.897, -0.6322, -0.3331), (-1.897, 0.6322, -0.3331), (-1.558, -0.5192, 0.4984), (-1.558, 0.5192, 0.4984)], [], [(55, 13, 3, 14), (51, 19, 7, 20), (47, 25, 5, 26), (43, 31, 1, 11), (39, 22, 4, 29), (35, 12, 1, 31), (25, 33, 30, 5), (33, 35, 31, 30), (7, 19, 32, 24), (24, 32, 33, 25), (19, 18, 34, 32), (32, 34, 35, 33), (18, 3, 13, 34), (34, 13, 12, 35), (9, 37, 28, 0), (37, 39, 29, 28), (2, 17, 36, 8), (8, 36, 37, 9), (17, 16, 38, 36), (36, 38, 39, 37), (16, 6, 23, 38), (38, 23, 22, 39), (28, 41, 10, 0), (41, 43, 11, 10), (4, 27, 40, 29), (29, 40, 41, 28), (27, 26, 42, 40), (40, 42, 43, 41), (26, 5, 30, 42), (42, 30, 31, 43), (22, 45, 27, 4), (45, 47, 26, 27), (6, 21, 44, 23), (23, 44, 45, 22), (21, 20, 46, 44), (44, 46, 47, 45), (20, 7, 24, 46), (46, 24, 25, 47), (16, 49, 21, 6), (49, 51, 20, 21), (2, 15, 48, 17), (17, 48, 49, 16), (15, 14, 50, 48), (48, 50, 51, 49), (14, 3, 18, 50), (50, 18, 19, 51), (8, 53, 15, 2), (53, 55, 14, 15), (0, 10, 52, 9), (9, 52, 53, 8), (10, 11, 54, 52), (52, 54, 55, 53), (11, 1, 12, 54), (54, 12, 13, 55)])
_uv = me_cube_015.uv_layers.new(name='UVMap')
_uv.uv.foreach_set('vector', [0.5417, 0.1667, 0.625, 0.1667, 0.625, 0.25, 0.5417, 0.25, 0.5417, 0.4167, 0.625, 0.4167, 0.625, 0.5, 0.5417, 0.5, 0.5417, 0.6667, 0.625, 0.6667, 0.625, 0.75, 0.5417, 0.75, 0.5417, 0.9167, 0.625, 0.9167, 0.625, 1.0, 0.5417, 1.0, 0.2917, 0.6667, 0.375, 0.6667, 0.375, 0.75, 0.2917, 0.75, 0.7917, 0.6667, 0.875, 0.6667, 0.875, 0.75, 0.7917, 0.75, 0.625, 0.6667, 0.7083, 0.6667, 0.7083, 0.75, 0.625, 0.75, 0.7083, 0.6667, 0.7917, 0.6667, 0.7917, 0.75, 0.7083, 0.75, 0.625, 0.5, 0.7083, 0.5, 0.7083, 0.5833, 0.625, 0.5833, 0.625, 0.5833, 0.7083, 0.5833, 0.7083, 0.6667, 0.625, 0.6667, 0.7083, 0.5, 0.7917, 0.5, 0.7917, 0.5833, 0.7083, 0.5833, 0.7083, 0.5833, 0.7917, 0.5833, 0.7917, 0.6667, 0.7083, 0.6667, 0.7917, 0.5, 0.875, 0.5, 0.875, 0.5833, 0.7917, 0.5833, 0.7917, 0.5833, 0.875, 0.5833, 0.875, 0.6667, 0.7917, 0.6667, 0.125, 0.6667, 0.2083, 0.6667, 0.2083, 0.75, 0.125, 0.75, 0.2083, 0.6667, 0.2917, 0.6667, 0.2917, 0.75, 0.2083, 0.75, 0.125, 0.5, 0.2083, 0.5, 0.2083, 0.5833, 0.125, 0.5833, 0.125, 0.5833, 0.2083, 0.5833, 0.2083, 0.6667, 0.125, 0.6667, 0.2083, 0.5, 0.2917, 0.5, 0.2917, 0.5833, 0.2083, 0.5833, 0.2083, 0.5833, 0.2917, 0.5833, 0.2917, 0.6667, 0.2083, 0.6667, 0.2917, 0.5, 0.375, 0.5, 0.375, 0.5833, 0.2917, 0.5833, 0.2917, 0.5833, 0.375, 0.5833, 0.375, 0.6667, 0.2917, 0.6667, 0.375, 0.9167, 0.4583, 0.9167, 0.4583, 1.0, 0.375, 1.0, 0.4583, 0.9167, 0.5417, 0.9167, 0.5417, 1.0, 0.4583, 1.0, 0.375, 0.75, 0.4583, 0.75, 0.4583, 0.8333, 0.375, 0.8333, 0.375, 0.8333, 0.4583, 0.8333, 0.4583, 0.9167, 0.375, 0.9167, 0.4583, 0.75, 0.5417, 0.75, 0.5417, 0.8333, 0.4583, 0.8333, 0.4583, 0.8333, 0.5417, 0.8333, 0.5417, 0.9167, 0.4583, 0.9167, 0.5417, 0.75, 0.625, 0.75, 0.625, 0.8333, 0.5417, 0.8333, 0.5417, 0.8333, 0.625, 0.8333, 0.625, 0.9167, 0.5417, 0.9167, 0.375, 0.6667, 0.4583, 0.6667, 0.4583, 0.75, 0.375, 0.75, 0.4583, 0.6667, 0.5417, 0.6667, 0.5417, 0.75, 0.4583, 0.75, 0.375, 0.5, 0.4583, 0.5, 0.4583, 0.5833, 0.375, 0.5833, 0.375, 0.5833, 0.4583, 0.5833, 0.4583, 0.6667, 0.375, 0.6667, 0.4583, 0.5, 0.5417, 0.5, 0.5417, 0.5833, 0.4583, 0.5833, 0.4583, 0.5833, 0.5417, 0.5833, 0.5417, 0.6667, 0.4583, 0.6667, 0.5417, 0.5, 0.625, 0.5, 0.625, 0.5833, 0.5417, 0.5833, 0.5417, 0.5833, 0.625, 0.5833, 0.625, 0.6667, 0.5417, 0.6667, 0.375, 0.4167, 0.4583, 0.4167, 0.4583, 0.5, 0.375, 0.5, 0.4583, 0.4167, 0.5417, 0.4167, 0.5417, 0.5, 0.4583, 0.5, 0.375, 0.25, 0.4583, 0.25, 0.4583, 0.3333, 0.375, 0.3333, 0.375, 0.3333, 0.4583, 0.3333, 0.4583, 0.4167, 0.375, 0.4167, 0.4583, 0.25, 0.5417, 0.25, 0.5417, 0.3333, 0.4583, 0.3333, 0.4583, 0.3333, 0.5417, 0.3333, 0.5417, 0.4167, 0.4583, 0.4167, 0.5417, 0.25, 0.625, 0.25, 0.625, 0.3333, 0.5417, 0.3333, 0.5417, 0.3333, 0.625, 0.3333, 0.625, 0.4167, 0.5417, 0.4167, 0.375, 0.1667, 0.4583, 0.1667, 0.4583, 0.25, 0.375, 0.25, 0.4583, 0.1667, 0.5417, 0.1667, 0.5417, 0.25, 0.4583, 0.25, 0.375, 0.0, 0.4583, 0.0, 0.4583, 0.08333, 0.375, 0.08333, 0.375, 0.08333, 0.4583, 0.08333, 0.4583, 0.1667, 0.375, 0.1667, 0.4583, 0.0, 0.5417, 0.0, 0.5417, 0.08333, 0.4583, 0.08333, 0.4583, 0.08333, 0.5417, 0.08333, 0.5417, 0.1667, 0.4583, 0.1667, 0.5417, 0.0, 0.625, 0.0, 0.625, 0.08333, 0.5417, 0.08333, 0.5417, 0.08333, 0.625, 0.08333, 0.625, 0.1667, 0.5417, 0.1667])
me_cube_015.materials.append(mat_material_008)
me_cube_015.use_remesh_fix_poles = True
me_cube_015.use_remesh_preserve_attributes = False
me_cube_015.use_mirror_vertex_groups = False
me_cube_015.update()
me_cube_016 = bpy.data.meshes.new('Cube.016')
me_cube_016.from_pydata([(-1.689, -1.689, -1.034), (-0.6459, -0.6459, 0.8348), (-1.689, 1.689, -1.034), (-0.6459, 0.6459, 0.8348), (1.689, -1.689, -1.034), (0.6459, -0.6459, 0.8348), (1.689, 1.689, -1.034), (0.6459, 0.6459, 0.8348), (-1.936, 0.6454, -1.169), (-1.936, -0.6454, -1.169), (-1.655, -1.655, -0.3052), (-1.249, -1.249, 0.3333), (-0.6459, -0.2153, 0.8348), (-0.6459, 0.2153, 0.8348), (-1.249, 1.249, 0.3333), (-1.655, 1.655, -0.3052), (0.5841, 1.752, -0.9111), (-0.5841, 1.752, -0.9111), (-0.2153, 0.6459, 0.9829), (0.2153, 0.6459, 0.9829), (1.249, 1.249, 0.3333), (1.655, 1.655, -0.3052), (1.936, -0.6454, -1.169), (1.936, 0.6454, -1.169), (0.6459, 0.2153, 0.8348), (0.6459, -0.2153, 0.8348), (1.249, -1.249, 0.3333), (1.655, -1.655, -0.3052), (-0.5841, -1.752, -0.9111), (0.5841, -1.752, -0.9111), (0.2153, -0.6459, 0.9829), (-0.2153, -0.6459, 0.9829), (0.2153, 0.2153, 0.9829), (0.2153, -0.2153, 0.9829), (-0.2153, 0.2153, 0.9829), (-0.2153, -0.2153, 0.9829), (-0.5175, 0.5175, -0.8811), (-0.5175, -0.5175, -0.8811), (0.5175, 0.5175, -0.8811), (0.5175, -0.5175, -0.8811), (0.6777, -2.033, -0.3622), (-0.6777, -2.033, -0.3622), (0.4931, -1.479, 0.3948), (-0.4931, -1.479, 0.3948), (1.897, 0.6322, -0.3331), (1.897, -0.6322, -0.3331), (1.558, 0.5192, 0.4984), (1.558, -0.5192, 0.4984), (-0.6777, 2.033, -0.3622), (0.6777, 2.033, -0.3622), (-0.4931, 1.479, 0.3948), (0.4931, 1.479, 0.3948), (-1.897, -0.6322, -0.3331), (-1.897, 0.6322, -0.3331), (-1.558, -0.5192, 0.4984), (-1.558, 0.5192, 0.4984)], [], [(55, 13, 3, 14), (51, 19, 7, 20), (47, 25, 5, 26), (43, 31, 1, 11), (39, 22, 4, 29), (35, 12, 1, 31), (25, 33, 30, 5), (33, 35, 31, 30), (7, 19, 32, 24), (24, 32, 33, 25), (19, 18, 34, 32), (32, 34, 35, 33), (18, 3, 13, 34), (34, 13, 12, 35), (9, 37, 28, 0), (37, 39, 29, 28), (2, 17, 36, 8), (8, 36, 37, 9), (17, 16, 38, 36), (36, 38, 39, 37), (16, 6, 23, 38), (38, 23, 22, 39), (28, 41, 10, 0), (41, 43, 11, 10), (4, 27, 40, 29), (29, 40, 41, 28), (27, 26, 42, 40), (40, 42, 43, 41), (26, 5, 30, 42), (42, 30, 31, 43), (22, 45, 27, 4), (45, 47, 26, 27), (6, 21, 44, 23), (23, 44, 45, 22), (21, 20, 46, 44), (44, 46, 47, 45), (20, 7, 24, 46), (46, 24, 25, 47), (16, 49, 21, 6), (49, 51, 20, 21), (2, 15, 48, 17), (17, 48, 49, 16), (15, 14, 50, 48), (48, 50, 51, 49), (14, 3, 18, 50), (50, 18, 19, 51), (8, 53, 15, 2), (53, 55, 14, 15), (0, 10, 52, 9), (9, 52, 53, 8), (10, 11, 54, 52), (52, 54, 55, 53), (11, 1, 12, 54), (54, 12, 13, 55)])
_uv = me_cube_016.uv_layers.new(name='UVMap')
_uv.uv.foreach_set('vector', [0.5417, 0.1667, 0.625, 0.1667, 0.625, 0.25, 0.5417, 0.25, 0.5417, 0.4167, 0.625, 0.4167, 0.625, 0.5, 0.5417, 0.5, 0.5417, 0.6667, 0.625, 0.6667, 0.625, 0.75, 0.5417, 0.75, 0.5417, 0.9167, 0.625, 0.9167, 0.625, 1.0, 0.5417, 1.0, 0.2917, 0.6667, 0.375, 0.6667, 0.375, 0.75, 0.2917, 0.75, 0.7917, 0.6667, 0.875, 0.6667, 0.875, 0.75, 0.7917, 0.75, 0.625, 0.6667, 0.7083, 0.6667, 0.7083, 0.75, 0.625, 0.75, 0.7083, 0.6667, 0.7917, 0.6667, 0.7917, 0.75, 0.7083, 0.75, 0.625, 0.5, 0.7083, 0.5, 0.7083, 0.5833, 0.625, 0.5833, 0.625, 0.5833, 0.7083, 0.5833, 0.7083, 0.6667, 0.625, 0.6667, 0.7083, 0.5, 0.7917, 0.5, 0.7917, 0.5833, 0.7083, 0.5833, 0.7083, 0.5833, 0.7917, 0.5833, 0.7917, 0.6667, 0.7083, 0.6667, 0.7917, 0.5, 0.875, 0.5, 0.875, 0.5833, 0.7917, 0.5833, 0.7917, 0.5833, 0.875, 0.5833, 0.875, 0.6667, 0.7917, 0.6667, 0.125, 0.6667, 0.2083, 0.6667, 0.2083, 0.75, 0.125, 0.75, 0.2083, 0.6667, 0.2917, 0.6667, 0.2917, 0.75, 0.2083, 0.75, 0.125, 0.5, 0.2083, 0.5, 0.2083, 0.5833, 0.125, 0.5833, 0.125, 0.5833, 0.2083, 0.5833, 0.2083, 0.6667, 0.125, 0.6667, 0.2083, 0.5, 0.2917, 0.5, 0.2917, 0.5833, 0.2083, 0.5833, 0.2083, 0.5833, 0.2917, 0.5833, 0.2917, 0.6667, 0.2083, 0.6667, 0.2917, 0.5, 0.375, 0.5, 0.375, 0.5833, 0.2917, 0.5833, 0.2917, 0.5833, 0.375, 0.5833, 0.375, 0.6667, 0.2917, 0.6667, 0.375, 0.9167, 0.4583, 0.9167, 0.4583, 1.0, 0.375, 1.0, 0.4583, 0.9167, 0.5417, 0.9167, 0.5417, 1.0, 0.4583, 1.0, 0.375, 0.75, 0.4583, 0.75, 0.4583, 0.8333, 0.375, 0.8333, 0.375, 0.8333, 0.4583, 0.8333, 0.4583, 0.9167, 0.375, 0.9167, 0.4583, 0.75, 0.5417, 0.75, 0.5417, 0.8333, 0.4583, 0.8333, 0.4583, 0.8333, 0.5417, 0.8333, 0.5417, 0.9167, 0.4583, 0.9167, 0.5417, 0.75, 0.625, 0.75, 0.625, 0.8333, 0.5417, 0.8333, 0.5417, 0.8333, 0.625, 0.8333, 0.625, 0.9167, 0.5417, 0.9167, 0.375, 0.6667, 0.4583, 0.6667, 0.4583, 0.75, 0.375, 0.75, 0.4583, 0.6667, 0.5417, 0.6667, 0.5417, 0.75, 0.4583, 0.75, 0.375, 0.5, 0.4583, 0.5, 0.4583, 0.5833, 0.375, 0.5833, 0.375, 0.5833, 0.4583, 0.5833, 0.4583, 0.6667, 0.375, 0.6667, 0.4583, 0.5, 0.5417, 0.5, 0.5417, 0.5833, 0.4583, 0.5833, 0.4583, 0.5833, 0.5417, 0.5833, 0.5417, 0.6667, 0.4583, 0.6667, 0.5417, 0.5, 0.625, 0.5, 0.625, 0.5833, 0.5417, 0.5833, 0.5417, 0.5833, 0.625, 0.5833, 0.625, 0.6667, 0.5417, 0.6667, 0.375, 0.4167, 0.4583, 0.4167, 0.4583, 0.5, 0.375, 0.5, 0.4583, 0.4167, 0.5417, 0.4167, 0.5417, 0.5, 0.4583, 0.5, 0.375, 0.25, 0.4583, 0.25, 0.4583, 0.3333, 0.375, 0.3333, 0.375, 0.3333, 0.4583, 0.3333, 0.4583, 0.4167, 0.375, 0.4167, 0.4583, 0.25, 0.5417, 0.25, 0.5417, 0.3333, 0.4583, 0.3333, 0.4583, 0.3333, 0.5417, 0.3333, 0.5417, 0.4167, 0.4583, 0.4167, 0.5417, 0.25, 0.625, 0.25, 0.625, 0.3333, 0.5417, 0.3333, 0.5417, 0.3333, 0.625, 0.3333, 0.625, 0.4167, 0.5417, 0.4167, 0.375, 0.1667, 0.4583, 0.1667, 0.4583, 0.25, 0.375, 0.25, 0.4583, 0.1667, 0.5417, 0.1667, 0.5417, 0.25, 0.4583, 0.25, 0.375, 0.0, 0.4583, 0.0, 0.4583, 0.08333, 0.375, 0.08333, 0.375, 0.08333, 0.4583, 0.08333, 0.4583, 0.1667, 0.375, 0.1667, 0.4583, 0.0, 0.5417, 0.0, 0.5417, 0.08333, 0.4583, 0.08333, 0.4583, 0.08333, 0.5417, 0.08333, 0.5417, 0.1667, 0.4583, 0.1667, 0.5417, 0.0, 0.625, 0.0, 0.625, 0.08333, 0.5417, 0.08333, 0.5417, 0.08333, 0.625, 0.08333, 0.625, 0.1667, 0.5417, 0.1667])
me_cube_016.materials.append(mat_material_009)
me_cube_016.use_remesh_fix_poles = True
me_cube_016.use_remesh_preserve_attributes = False
me_cube_016.use_mirror_vertex_groups = False
me_cube_016.update()

# ---- objects
ob_light = bpy.data.objects.new('Light', light_light)
ob_camera = bpy.data.objects.new('Camera', cam_camera)
ob_cube_001 = bpy.data.objects.new('Cube.001', me_cube_002)
ob_cube_005 = bpy.data.objects.new('Cube.005', me_cube_015)
ob_cube_006 = bpy.data.objects.new('Cube.006', me_cube_016)

# ---- transforms, parenting, visibility, modifiers, constraints
ob_light.location = (4.076, 1.005, 5.904)
ob_light.rotation_euler = (0.6503, 0.05522, 1.866)
ob_light.lock_rotations_4d = False
ob_light.empty_display_type = 'ARROWS'
ob_light.color = (0.0, 0.0, 0.0, 0.0)
ob_light.lineart.crease_threshold = 0.0
ob_camera.location = (7.359, -6.926, 4.958)
ob_camera.rotation_euler = (1.109, 0.0, 0.8149)
ob_camera.lock_rotations_4d = False
ob_camera.empty_display_type = 'ARROWS'
ob_camera.color = (0.0, 0.0, 0.0, 0.0)
ob_camera.display_type = 'WIRE'
ob_camera.lineart.crease_threshold = 0.0
ob_cube_001.location = (0.0, 0.0, 0.5727)
ob_cube_001.rotation_euler = (0.0, 0.0, -1.699)
ob_cube_001.scale = (0.3096, 0.3096, 0.3096)
ob_cube_001.lineart.crease_threshold = 0.0
_vg = ob_cube_001.vertex_groups.new(name='tronc')
_vg = ob_cube_001.vertex_groups.new(name='Haut')
_vg = ob_cube_001.vertex_groups.new(name='Bouton')
ob_cube_005.location = (0.2574, 0.346, 0.7622)
ob_cube_005.rotation_euler = (-0.2375, -0.4699, -1.552)
ob_cube_005.scale = (0.02095, 0.02095, 0.02095)
ob_cube_005.lineart.crease_threshold = 0.0
_vg = ob_cube_005.vertex_groups.new(name='Bouton')
ob_cube_006.location = (0.2574, 0.346, 0.7622)
ob_cube_006.rotation_euler = (-0.2375, -0.4699, -1.552)
ob_cube_006.scale = (0.02095, 0.02095, 0.02095)
ob_cube_006.lineart.crease_threshold = 0.0
_vg = ob_cube_006.vertex_groups.new(name='Bouton')

# ---- collection membership
col_collection.objects.link(ob_light)
col_collection.objects.link(ob_camera)
col_collection.objects.link(ob_cube_001)
col_collection.objects.link(ob_cube_005)
col_collection.objects.link(ob_cube_006)

# ---- scene / render settings (as saved in the file)
scene.camera = ob_camera
scene.frame_start = 1; scene.frame_end = 250; scene.frame_set(1)
scene.render.engine = 'BLENDER_EEVEE_NEXT'
scene.cycles.use_denoising = False
scene.cycles.samples = 128
scene.cycles.sampling_pattern = 'TABULATED_SOBOL'
scene.cycles.use_adaptive_sampling = False
scene.cycles.use_light_tree = False
scene.view_settings.view_transform = 'Filmic'
bpy.context.view_layer.update()
